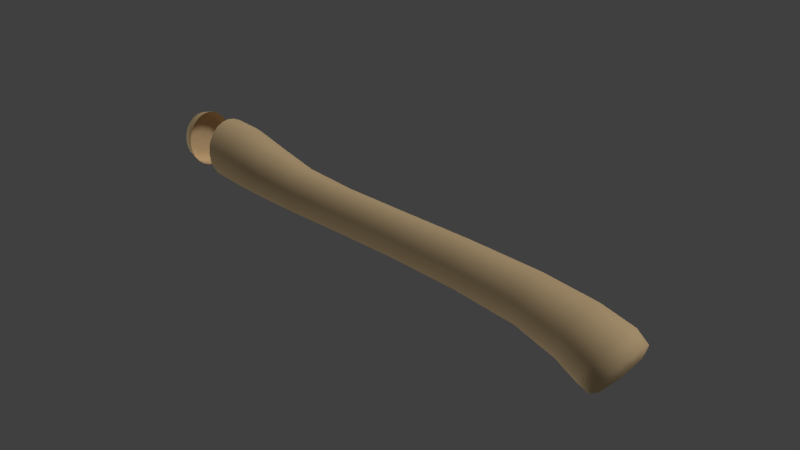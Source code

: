 # Source: axe3.0.blend  (saved by Blender 2.74.0; exported with 4.5.12 LTS)
import bpy
from mathutils import Matrix  # noqa: F401  (used for matrix-valued properties, if any)

bpy.ops.wm.read_factory_settings(use_empty=True)
scene = bpy.context.scene
scene.name = 'Scene'

# ---- collections
col_collection_1 = bpy.data.collections.new('Collection 1'); scene.collection.children.link(col_collection_1)
col_collection_2 = bpy.data.collections.new('Collection 2'); scene.collection.children.link(col_collection_2)
col_collection_2.hide_render = True
col_collection_2.hide_viewport = True

# ---- materials (node trees are filled in below, after node groups)
mat_ironoxide = bpy.data.materials.new('ironoxide')
mat_ironoxide.alpha_threshold = 0.0
mat_ironoxide.use_transparent_shadow = False
mat_ironoxide.diffuse_color = (0.8045, 0.8041, 0.9169, 1.0)
mat_ironoxide.specular_color = (0.9699, 0.9699, 1.0)
mat_ironoxide.roughness = 0.5
mat_ironoxide.specular_intensity = 0.1091
mat_ironoxide.line_color = (0.0, 0.0, 0.0, 1.0)
mat_bareoak = bpy.data.materials.new('bareoak')
mat_bareoak.alpha_threshold = 0.0
mat_bareoak.use_transparent_shadow = False
mat_bareoak.diffuse_color = (0.9353, 0.6797, 0.3789, 1.0)
mat_bareoak.roughness = 0.5
mat_bareoak.specular_intensity = 0.01
mat_bareoak.line_color = (0.0, 0.0, 0.0, 1.0)

# ---- material node trees

# ---- world
world_world = bpy.data.worlds.new('World'); scene.world = world_world
world_world.color = (0.05088, 0.05088, 0.05088)
world_world.use_sun_shadow = False
world_world.sun_shadow_jitter_overblur = 0.0
world_world.cycles.sampling_method = 'MANUAL'
world_world.cycles.sample_map_resolution = 256

# ---- cameras
cam_camera = bpy.data.cameras.new('Camera')
cam_camera.clip_end = 100.0
cam_camera.lens = 35.0
cam_camera.sensor_width = 32.0
cam_camera.sensor_height = 18.0
cam_camera.ortho_scale = 7.314
cam_camera.dof.focus_distance = 0.0
cam_camera.dof.aperture_fstop = 128.0

# ---- lights
light_lamp_001 = bpy.data.lights.new('Lamp.001', 'SUN')
light_lamp_001.transmission_factor = 0.0
light_lamp_001.cutoff_distance = 30.0
light_lamp_001.angle = 0.1993
light_lamp_001.energy = 0.6
light_lamp_001.shadow_buffer_clip_start = 1.001
light_lamp_001.shadow_soft_size = 0.1
light_lamp_001.shadow_cascade_max_distance = 1000.0
light_lamp_001.cycles.use_multiple_importance_sampling = False
light_lamp = bpy.data.lights.new('Lamp', 'SUN')
light_lamp.transmission_factor = 0.0
light_lamp.cutoff_distance = 30.0
light_lamp.angle = 0.1993
light_lamp.energy = 1.0
light_lamp.shadow_buffer_clip_start = 1.001
light_lamp.shadow_soft_size = 0.1
light_lamp.shadow_cascade_max_distance = 1000.0
light_lamp.cycles.use_multiple_importance_sampling = False

# ---- meshes
me_cube_001 = bpy.data.meshes.new('Cube.001')
me_cube_001.from_pydata([(-2.109, 0.325, 0.3833), (-2.109, 0.2379, 0.2023), (-2.109, 0.08709, 0.09783), (-2.109, -0.08709, 0.09783), (-2.109, -0.2379, 0.2023), (-2.109, -0.325, 0.3833), (-2.109, -0.325, 0.5923), (-2.109, -0.2379, 0.7733), (-2.109, -0.08709, 0.8778), (-2.109, 0.08709, 0.8778), (3.272, 0.2477, 0.58), (-2.109, 0.325, 0.5923), (-2.109, 0.2379, 0.7733), (-3.169, -0.2675, 0.8991), (3.751, 0.3418, 0.1998), (3.145, -0.3384, 0.2253), (3.306, -0.09067, 0.6751), (3.052, -0.09067, -0.03438), (3.145, 0.3384, 0.2253), (3.213, 0.3384, 0.4154), (3.213, -0.3384, 0.4154), (3.086, 0.2477, 0.06067), (3.306, 0.09067, 0.6751), (3.086, -0.2477, 0.06067), (3.272, -0.2477, 0.58), (3.052, 0.09067, -0.03438), (3.738, 5.352e-07, 0.03267), (3.751, -0.3418, 0.1998), (3.529, 0.2502, -0.1445), (3.855, 0.2502, 0.3596), (3.632, -0.3418, 0.01531), (3.632, 0.3418, 0.01531), (3.914, 0.09158, 0.4518), (3.529, -0.2502, -0.1445), (3.914, -0.09158, 0.4518), (3.469, -0.09158, -0.2367), (3.855, -0.2502, 0.3596), (3.469, 0.09158, -0.2367), (1.52, 0.07173, 0.1533), (1.52, -0.196, 0.6769), (1.52, -0.196, 0.2343), (1.52, 0.07173, 0.7579), (1.52, 0.196, 0.2343), (1.52, -0.2677, 0.5366), (1.52, 0.2677, 0.5366), (1.52, 0.2677, 0.3746), (1.52, -0.07173, 0.1533), (1.52, -0.07173, 0.7579), (1.52, -0.2677, 0.3746), (1.52, 0.196, 0.6769), (-0.5807, 0.1862, 0.6449), (-0.5807, -0.2543, 0.3448), (-0.5807, -0.06815, 0.7253), (-0.5807, -0.06815, 0.1251), (-0.5807, 0.2543, 0.3448), (-0.5807, 0.2543, 0.5057), (-0.5807, -0.2543, 0.5057), (-0.5807, 0.1862, 0.2056), (-0.5807, 0.06815, 0.7253), (-0.5807, -0.1862, 0.2056), (-0.5807, -0.1862, 0.6449), (-0.5807, 0.06815, 0.1251), (-3.913, -0.224, 0.8469), (-3.169, 0.09791, 0.1397), (-3.169, 0.2675, 0.8991), (-3.169, -0.3654, 0.4607), (-3.169, -0.09791, 1.017), (-3.169, -0.09791, 0.1397), (-3.169, 0.3654, 0.4607), (-3.169, 0.3654, 0.6956), (-3.169, -0.3654, 0.6956), (-3.169, 0.2675, 0.2572), (-3.169, 0.09791, 1.017), (-3.169, -0.2675, 0.2572), (-3.953, -3.75e-07, 0.5781), (-3.913, 0.08201, 0.2109), (-3.913, 0.306, 0.6765), (-3.913, -0.306, 0.6765), (-3.913, 0.224, 0.3093), (-3.913, 0.224, 0.8469), (-3.913, -0.306, 0.4797), (-3.913, 0.306, 0.4797), (-3.913, 0.08201, 0.9453), (-3.913, -0.224, 0.3093), (-3.913, -0.08201, 0.9453), (-3.913, -0.08201, 0.2109), (-2.717, 0.367, 0.4376), (-1.417, 0.2755, 0.3388), (-2.109, 0.3367, 0.4878), (-2.109, 0.2916, 0.2858), (-2.717, 0.2687, 0.2332), (-1.417, 0.2017, 0.186), (-2.109, 0.1683, 0.1379), (-2.717, 0.09834, 0.1152), (-1.417, 0.07381, 0.09776), (-2.109, -1.136e-07, 0.08383), (-2.717, -0.09834, 0.1152), (-1.417, -0.07381, 0.09776), (-2.109, -0.1683, 0.1379), (-2.717, -0.2687, 0.2332), (-1.417, -0.2017, 0.186), (-2.109, -0.2916, 0.2858), (-2.717, -0.367, 0.4376), (-1.417, -0.2755, 0.3388), (-2.109, -0.3367, 0.4878), (-2.717, -0.367, 0.6735), (-1.417, -0.2755, 0.5152), (-2.109, -0.2916, 0.6898), (-2.717, -0.2687, 0.8779), (-1.417, -0.2017, 0.668), (-2.109, -0.1683, 0.8377), (-2.717, -0.09834, 0.9959), (-1.417, -0.07381, 0.7562), (-2.109, -2.589e-07, 0.8918), (-2.717, 0.09834, 0.9959), (-1.417, 0.07381, 0.7562), (-2.109, 0.1683, 0.8377), (-2.717, 0.2687, 0.8779), (-1.417, 0.2017, 0.668), (-2.109, 0.2916, 0.6898), (-2.717, 0.367, 0.6735), (-1.417, 0.2755, 0.5152), (3.483, 0.3644, 0.0989), (3.384, 0.2668, -0.07309), (3.326, 0.09765, -0.1724), (3.326, -0.09765, -0.1724), (3.384, -0.2668, -0.07309), (3.483, -0.3644, 0.0989), (3.598, -0.3644, 0.2975), (3.697, -0.2668, 0.4695), (3.755, -0.09765, 0.5688), (3.755, 0.09765, 0.5688), (3.697, 0.2668, 0.4695), (3.598, 0.3644, 0.2975), (-0.5807, 0.2282, 0.5807), (3.293, 0.1753, 0.6386), (-0.5807, -0.2635, 0.4252), (3.113, -0.3036, 0.1366), (-0.5807, -5.96e-08, 0.7361), (3.293, -0.1753, 0.6386), (-0.5807, -0.1317, 0.156), (3.048, 4.414e-07, -0.04712), (-0.5807, 0.2282, 0.2698), (3.179, 0.3505, 0.3203), (-0.5807, -0.2282, 0.5807), (-0.5807, 0.1317, 0.156), (3.685, 0.2328, -0.01145), (3.615, 0.1704, -0.1203), (3.574, 0.06238, -0.1831), (3.574, -0.06238, -0.1831), (3.615, -0.1704, -0.1203), (3.685, -0.2328, -0.01145), (3.767, -0.2328, 0.1142), (3.837, -0.1704, 0.2231), (3.878, -0.06238, 0.2859), (3.878, 0.06238, 0.2859), (3.837, 0.1704, 0.2231), (3.767, 0.2328, 0.1142), (3.692, 0.354, 0.1076), (3.807, 0.3066, 0.2859), (3.807, -0.3066, 0.2859), (3.692, -0.354, 0.1076), (3.492, 0.177, -0.2013), (3.576, 0.3066, -0.07076), (3.892, 0.177, 0.4164), (3.576, -0.3066, -0.07076), (3.922, 4.508e-07, 0.4642), (3.492, -0.177, -0.2013), (3.892, -0.177, 0.4164), (3.461, 5.793e-07, -0.2491), (3.244, 0.3036, 0.5041), (1.52, 0.1387, 0.7268), (3.179, -0.3505, 0.3203), (1.52, -0.2402, 0.2991), (3.31, 3.166e-07, 0.6878), (1.52, -0.1387, 0.7268), (3.065, -0.1753, 0.002113), (1.52, 2.198e-07, 0.1425), (3.113, 0.3036, 0.1366), (1.52, 0.2773, 0.4556), (3.244, -0.3036, 0.5041), (3.065, 0.1753, 0.002113), (2.499, 0.07918, 0.09997), (2.554, -0.2163, 0.6597), (2.507, -0.2163, 0.1866), (2.562, 0.07918, 0.7463), (2.507, 0.2163, 0.1866), (2.539, -0.2955, 0.5097), (2.539, 0.2955, 0.5097), (2.522, 0.2955, 0.3365), (2.499, -0.07918, 0.09997), (2.562, -0.07918, 0.7463), (2.522, -0.2955, 0.3365), (2.554, 0.2163, 0.6597), (1.52, 0.2402, 0.6122), (1.52, -0.2773, 0.4556), (1.52, 1.118e-07, 0.7687), (1.52, -0.1387, 0.1844), (1.52, 0.2402, 0.2991), (1.52, -0.2402, 0.6122), (1.52, 0.1387, 0.1844), (-0.5807, 0.1317, 0.6945), (-0.5807, -0.2282, 0.2698), (-0.5807, -0.1317, 0.6945), (-0.5807, 5.029e-08, 0.1144), (-0.5807, 0.2635, 0.4252), (0.399, 0.1861, 0.6619), (0.399, -0.2542, 0.3679), (0.399, -0.06812, 0.7407), (0.399, -0.06812, 0.1527), (0.399, 0.2542, 0.3679), (0.399, 0.2542, 0.5255), (0.399, -0.2542, 0.5255), (0.399, 0.1861, 0.2315), (0.399, 0.06812, 0.7407), (0.399, -0.1861, 0.2315), (0.399, -0.1861, 0.6619), (0.399, 0.06812, 0.1527), (-3.739, 0.3389, 0.4692), (-3.739, 0.2481, 0.2805), (-3.739, 0.09079, 0.1716), (-3.739, -0.0908, 0.1716), (-3.739, -0.2481, 0.2805), (-3.739, -0.3389, 0.4692), (-3.739, -0.3389, 0.6871), (-3.739, -0.2481, 0.8757), (-3.739, -0.0908, 0.9847), (-3.739, 0.09079, 0.9847), (-3.739, 0.2481, 0.8757), (-3.739, 0.3389, 0.6871), (-3.169, -0.3278, 0.8052), (-3.169, -0.1893, 0.9714), (-3.169, 0.1893, 0.1848), (-3.169, -2.626e-07, 0.124), (-3.169, 0.1893, 0.9714), (-3.169, 0.3278, 0.8052), (-3.169, -0.3278, 0.3511), (-3.169, -0.3785, 0.5781), (-3.169, -4.265e-07, 1.032), (-3.169, -0.1893, 0.1848), (-3.169, 0.3785, 0.5781), (-3.169, 0.3278, 0.3511), (-3.943, 0.2116, 0.5101), (-3.943, 0.1549, 0.3923), (-3.943, 0.05669, 0.3243), (-3.943, -0.05669, 0.3243), (-3.943, -0.1549, 0.3923), (-3.943, -0.2116, 0.5101), (-3.943, -0.2116, 0.6461), (-3.943, -0.1549, 0.764), (-3.943, -0.05669, 0.832), (-3.943, 0.05669, 0.832), (-3.943, 0.1549, 0.764), (-3.943, 0.2116, 0.6461), (-3.913, -0.2746, 0.7683), (-3.913, -0.1585, 0.9075), (-3.913, 0.1585, 0.2487), (-3.913, -3.334e-07, 0.1977), (-3.913, 0.2746, 0.7683), (-3.913, 0.317, 0.5781), (-3.913, -0.317, 0.5781), (-3.913, 0.2746, 0.3879), (-3.913, 0.1585, 0.9075), (-3.913, -0.2746, 0.3879), (-3.913, -4.675e-07, 0.9585), (-3.913, -0.1585, 0.2487), (-2.717, 0.3802, 0.5555), (-1.417, 0.2854, 0.427), (-2.717, 0.3293, 0.3275), (-1.417, 0.2471, 0.2565), (-2.717, 0.1901, 0.1605), (-1.417, 0.1427, 0.1316), (-2.717, -1.943e-07, 0.09939), (-1.417, -3.004e-08, 0.08594), (-2.717, -0.1901, 0.1605), (-1.417, -0.1427, 0.1316), (-2.717, -0.3293, 0.3275), (-1.417, -0.2471, 0.2565), (-2.717, -0.3802, 0.5555), (-1.417, -0.2854, 0.427), (-2.717, -0.3293, 0.7836), (-1.417, -0.2471, 0.5975), (-2.717, -0.1901, 0.9506), (-1.417, -0.1427, 0.7224), (-2.717, -3.569e-07, 1.012), (-1.417, -1.513e-07, 0.7681), (-2.717, 0.1901, 0.9506), (-1.417, 0.1427, 0.7224), (-2.717, 0.3293, 0.7836), (-1.417, 0.2471, 0.5975), (3.541, 0.3775, 0.1982), (3.43, 0.327, 0.006252), (3.348, 0.1888, -0.1343), (3.319, 5.437e-07, -0.1857), (3.348, -0.1888, -0.1343), (3.43, -0.327, 0.006252), (3.541, -0.3775, 0.1982), (3.651, -0.327, 0.3901), (3.733, -0.1888, 0.5306), (3.762, 4.103e-07, 0.5821), (3.733, 0.1888, 0.5306), (3.651, 0.327, 0.3901), (3.717, 0.2883, 0.06595), (3.623, 0.2497, -0.07927), (3.554, 0.1442, -0.1856), (3.529, 5.739e-07, -0.2245), (3.554, -0.1442, -0.1856), (3.623, -0.2497, -0.07927), (3.717, -0.2883, 0.06595), (3.811, -0.2497, 0.2112), (3.88, -0.1442, 0.3175), (3.905, 4.697e-07, 0.3564), (3.88, 0.1442, 0.3175), (3.811, 0.2497, 0.2112), (2.547, 0.2651, 0.5905), (2.559, 0.1531, 0.713), (2.531, -0.3061, 0.4231), (2.514, -0.2651, 0.2557), (2.563, 2.06e-07, 0.7579), (2.559, -0.1531, 0.713), (2.502, -0.1531, 0.1332), (2.498, 3.195e-07, 0.08837), (2.514, 0.2651, 0.2557), (2.531, 0.3061, 0.4231), (2.547, -0.2651, 0.5905), (2.502, 0.1531, 0.1332), (0.399, 0.2281, 0.599), (0.399, -0.2634, 0.4467), (0.399, 2.517e-08, 0.7512), (0.399, -0.1317, 0.183), (0.399, 0.2281, 0.2945), (0.399, -0.2281, 0.599), (0.399, 0.1317, 0.183), (0.399, 0.1317, 0.7104), (0.399, -0.2281, 0.2945), (0.399, -0.1317, 0.7104), (0.399, 1.306e-07, 0.1422), (0.399, 0.2634, 0.4467), (-3.739, 0.351, 0.5781), (-3.739, 0.304, 0.3675), (-3.739, 0.1755, 0.2134), (-3.739, -3.147e-07, 0.157), (-3.739, -0.1755, 0.2134), (-3.739, -0.304, 0.3675), (-3.739, -0.351, 0.5781), (-3.739, -0.304, 0.7887), (-3.739, -0.1755, 0.9429), (-3.739, -4.635e-07, 0.9993), (-3.739, 0.1755, 0.9429), (-3.739, 0.304, 0.7887), (-3.935, 0.261, 0.5781), (-3.935, 0.226, 0.4216), (-3.935, 0.1305, 0.307), (-3.935, -3.411e-07, 0.265), (-3.935, -0.1305, 0.307), (-3.935, -0.226, 0.4216), (-3.935, -0.261, 0.5781), (-3.935, -0.226, 0.7347), (-3.935, -0.1305, 0.8493), (-3.935, -4.511e-07, 0.8912), (-3.935, 0.1305, 0.8493), (-3.935, 0.226, 0.7347)], [], [(0, 86, 266, 88), (0, 88, 267, 87), (0, 87, 269, 89), (0, 89, 268, 86), (1, 90, 268, 89), (1, 89, 269, 91), (1, 91, 271, 92), (1, 92, 270, 90), (2, 93, 270, 92), (2, 92, 271, 94), (2, 94, 273, 95), (2, 95, 272, 93), (3, 96, 272, 95), (3, 95, 273, 97), (3, 97, 275, 98), (3, 98, 274, 96), (4, 99, 274, 98), (4, 98, 275, 100), (4, 100, 277, 101), (4, 101, 276, 99), (5, 102, 276, 101), (5, 101, 277, 103), (5, 103, 279, 104), (5, 104, 278, 102), (6, 105, 278, 104), (6, 104, 279, 106), (6, 106, 281, 107), (6, 107, 280, 105), (7, 108, 280, 107), (7, 107, 281, 109), (7, 109, 283, 110), (7, 110, 282, 108), (8, 111, 282, 110), (8, 110, 283, 112), (8, 112, 285, 113), (8, 113, 284, 111), (9, 114, 284, 113), (9, 113, 285, 115), (9, 115, 287, 116), (9, 116, 286, 114), (10, 170, 314, 193), (10, 193, 315, 135), (10, 135, 300, 132), (10, 132, 301, 170), (11, 120, 288, 119), (11, 119, 289, 121), (11, 121, 267, 88), (11, 88, 266, 120), (12, 117, 286, 116), (12, 116, 287, 118), (12, 118, 289, 119), (12, 119, 288, 117), (13, 230, 280, 108), (13, 108, 282, 231), (14, 158, 290, 133), (14, 133, 301, 159), (14, 159, 313, 157), (14, 157, 302, 158), (15, 172, 316, 192), (15, 192, 317, 137), (15, 137, 295, 127), (15, 127, 296, 172), (16, 174, 318, 191), (16, 191, 319, 139), (16, 139, 298, 130), (16, 130, 299, 174), (17, 176, 320, 190), (17, 190, 321, 141), (17, 141, 293, 125), (17, 125, 294, 176), (18, 178, 322, 189), (18, 189, 323, 143), (18, 143, 290, 122), (18, 122, 291, 178), (19, 143, 323, 188), (19, 188, 314, 170), (19, 170, 301, 133), (19, 133, 290, 143), (20, 180, 324, 187), (20, 187, 316, 172), (20, 172, 296, 128), (20, 128, 297, 180), (21, 181, 325, 186), (21, 186, 322, 178), (21, 178, 291, 123), (21, 123, 292, 181), (22, 135, 315, 185), (22, 185, 318, 174), (22, 174, 299, 131), (22, 131, 300, 135), (23, 137, 317, 184), (23, 184, 320, 176), (23, 176, 294, 126), (23, 126, 295, 137), (24, 139, 319, 183), (24, 183, 324, 180), (24, 180, 297, 129), (24, 129, 298, 139), (25, 141, 321, 182), (25, 182, 325, 181), (25, 181, 292, 124), (25, 124, 293, 141), (26, 147, 303, 146), (26, 146, 302, 157), (26, 157, 313, 156), (26, 156, 312, 155), (26, 155, 311, 154), (26, 154, 310, 153), (26, 153, 309, 152), (26, 152, 308, 151), (26, 151, 307, 150), (26, 150, 306, 149), (26, 149, 305, 148), (26, 148, 304, 147), (27, 160, 297, 128), (27, 128, 296, 161), (27, 161, 308, 152), (27, 152, 309, 160), (28, 162, 292, 123), (28, 123, 291, 163), (28, 163, 303, 147), (28, 147, 304, 162), (29, 159, 301, 132), (29, 132, 300, 164), (29, 164, 312, 156), (29, 156, 313, 159), (30, 161, 296, 127), (30, 127, 295, 165), (30, 165, 307, 151), (30, 151, 308, 161), (31, 163, 291, 122), (31, 122, 290, 158), (31, 158, 302, 146), (31, 146, 303, 163), (32, 164, 300, 131), (32, 131, 299, 166), (32, 166, 311, 155), (32, 155, 312, 164), (33, 165, 295, 126), (33, 126, 294, 167), (33, 167, 306, 150), (33, 150, 307, 165), (34, 166, 299, 130), (34, 130, 298, 168), (34, 168, 310, 154), (34, 154, 311, 166), (35, 167, 294, 125), (35, 125, 293, 169), (35, 169, 305, 149), (35, 149, 306, 167), (36, 168, 298, 129), (36, 129, 297, 160), (36, 160, 309, 153), (36, 153, 310, 168), (37, 169, 293, 124), (37, 124, 292, 162), (37, 162, 304, 148), (37, 148, 305, 169), (38, 177, 336, 217), (38, 217, 332, 200), (38, 200, 325, 182), (38, 182, 321, 177), (39, 175, 335, 216), (39, 216, 331, 199), (39, 199, 324, 183), (39, 183, 319, 175), (40, 173, 334, 215), (40, 215, 329, 197), (40, 197, 320, 184), (40, 184, 317, 173), (41, 171, 333, 214), (41, 214, 328, 196), (41, 196, 318, 185), (41, 185, 315, 171), (42, 200, 332, 213), (42, 213, 330, 198), (42, 198, 322, 186), (42, 186, 325, 200), (43, 199, 331, 212), (43, 212, 327, 195), (43, 195, 316, 187), (43, 187, 324, 199), (44, 179, 337, 211), (44, 211, 326, 194), (44, 194, 314, 188), (44, 188, 323, 179), (45, 198, 330, 210), (45, 210, 337, 179), (45, 179, 323, 189), (45, 189, 322, 198), (46, 197, 329, 209), (46, 209, 336, 177), (46, 177, 321, 190), (46, 190, 320, 197), (47, 196, 328, 208), (47, 208, 335, 175), (47, 175, 319, 191), (47, 191, 318, 196), (48, 195, 327, 207), (48, 207, 334, 173), (48, 173, 317, 192), (48, 192, 316, 195), (49, 194, 326, 206), (49, 206, 333, 171), (49, 171, 315, 193), (49, 193, 314, 194), (50, 134, 289, 118), (50, 118, 287, 201), (50, 201, 333, 206), (50, 206, 326, 134), (51, 136, 279, 103), (51, 103, 277, 202), (51, 202, 334, 207), (51, 207, 327, 136), (52, 138, 285, 112), (52, 112, 283, 203), (52, 203, 335, 208), (52, 208, 328, 138), (53, 140, 275, 97), (53, 97, 273, 204), (53, 204, 336, 209), (53, 209, 329, 140), (54, 142, 269, 87), (54, 87, 267, 205), (54, 205, 337, 210), (54, 210, 330, 142), (55, 205, 267, 121), (55, 121, 289, 134), (55, 134, 326, 211), (55, 211, 337, 205), (56, 144, 281, 106), (56, 106, 279, 136), (56, 136, 327, 212), (56, 212, 331, 144), (57, 145, 271, 91), (57, 91, 269, 142), (57, 142, 330, 213), (57, 213, 332, 145), (58, 201, 287, 115), (58, 115, 285, 138), (58, 138, 328, 214), (58, 214, 333, 201), (59, 202, 277, 100), (59, 100, 275, 140), (59, 140, 329, 215), (59, 215, 334, 202), (60, 203, 283, 109), (60, 109, 281, 144), (60, 144, 331, 216), (60, 216, 335, 203), (61, 204, 273, 94), (61, 94, 271, 145), (61, 145, 332, 217), (61, 217, 336, 204), (62, 254, 345, 225), (62, 225, 346, 255), (62, 255, 358, 249), (62, 249, 357, 254), (63, 232, 270, 93), (63, 93, 272, 233), (64, 234, 286, 117), (64, 117, 288, 235), (65, 236, 276, 102), (65, 102, 278, 237), (66, 231, 282, 111), (66, 111, 284, 238), (67, 233, 272, 96), (67, 96, 274, 239), (68, 240, 266, 86), (68, 86, 268, 241), (69, 235, 288, 120), (69, 120, 266, 240), (70, 237, 278, 105), (70, 105, 280, 230), (71, 241, 268, 90), (71, 90, 270, 232), (72, 238, 284, 114), (72, 114, 286, 234), (73, 239, 274, 99), (73, 99, 276, 236), (74, 253, 350, 242), (74, 242, 351, 243), (74, 243, 352, 244), (74, 244, 353, 245), (74, 245, 354, 246), (74, 246, 355, 247), (74, 247, 356, 248), (74, 248, 357, 249), (74, 249, 358, 250), (74, 250, 359, 251), (74, 251, 360, 252), (74, 252, 361, 253), (75, 256, 340, 220), (75, 220, 341, 257), (75, 257, 353, 244), (75, 244, 352, 256), (76, 258, 349, 229), (76, 229, 338, 259), (76, 259, 350, 253), (76, 253, 361, 258), (77, 260, 344, 224), (77, 224, 345, 254), (77, 254, 357, 248), (77, 248, 356, 260), (78, 261, 339, 219), (78, 219, 340, 256), (78, 256, 352, 243), (78, 243, 351, 261), (79, 262, 348, 228), (79, 228, 349, 258), (79, 258, 361, 252), (79, 252, 360, 262), (80, 263, 343, 223), (80, 223, 344, 260), (80, 260, 356, 247), (80, 247, 355, 263), (81, 259, 338, 218), (81, 218, 339, 261), (81, 261, 351, 242), (81, 242, 350, 259), (82, 264, 347, 227), (82, 227, 348, 262), (82, 262, 360, 251), (82, 251, 359, 264), (83, 265, 342, 222), (83, 222, 343, 263), (83, 263, 355, 246), (83, 246, 354, 265), (84, 255, 346, 226), (84, 226, 347, 264), (84, 264, 359, 250), (84, 250, 358, 255), (85, 257, 341, 221), (85, 221, 342, 265), (85, 265, 354, 245), (85, 245, 353, 257)])
me_cube_001.polygons.foreach_set('use_smooth', [True] * 336)
me_cube_001.polygons.foreach_set('material_index', [1, 1, 1, 1, 1, 1, 1, 1, 1, 1, 1, 1, 1, 1, 1, 1, 1, 1, 1, 1, 1, 1, 1, 1, 1, 1, 1, 1, 1, 1, 1, 1, 1, 1, 1, 1, 1, 1, 1, 1, 1, 1, 1, 1, 1, 1, 1, 1, 1, 1, 1, 1, 1, 1, 1, 1, 1, 1, 1, 1, 1, 1, 1, 1, 1, 1, 1, 1, 1, 1, 1, 1, 1, 1, 1, 1, 1, 1, 1, 1, 1, 1, 1, 1, 1, 1, 1, 1, 1, 1, 1, 1, 1, 1, 1, 1, 1, 1, 1, 1, 1, 1, 1, 1, 1, 1, 1, 1, 1, 1, 1, 1, 1, 1, 1, 1, 1, 1, 1, 1, 1, 1, 1, 1, 1, 1, 1, 1, 1, 1, 1, 1, 1, 1, 1, 1, 1, 1, 1, 1, 1, 1, 1, 1, 1, 1, 1, 1, 1, 1, 1, 1, 1, 1, 1, 1, 1, 1, 1, 1, 1, 1, 1, 1, 1, 1, 1, 1, 1, 1, 1, 1, 1, 1, 1, 1, 1, 1, 1, 1, 1, 1, 1, 1, 1, 1, 1, 1, 1, 1, 1, 1, 1, 1, 1, 1, 1, 1, 1, 1, 1, 1, 1, 1, 1, 1, 1, 1, 1, 1, 1, 1, 1, 1, 1, 1, 1, 1, 1, 1, 1, 1, 1, 1, 1, 1, 1, 1, 1, 1, 1, 1, 1, 1, 1, 1, 1, 1, 1, 1, 1, 1, 1, 1, 1, 1, 1, 1, 1, 1, 1, 1, 1, 1, 1, 1, 1, 1, 1, 1, 1, 1, 1, 1, 1, 1, 1, 1, 1, 1, 1, 1, 1, 1, 1, 1, 1, 1, 1, 1, 1, 1, 1, 1, 1, 1, 1, 1, 1, 1, 1, 1, 1, 1, 1, 1, 1, 1, 1, 1, 1, 1, 1, 1, 1, 1, 1, 1, 1, 1, 1, 1, 1, 1, 1, 1, 1, 1, 1, 1, 1, 1, 1, 1, 1, 1, 1, 1, 1, 1, 1, 1, 1, 1, 1, 1])
_uv = me_cube_001.uv_layers.new(name='UVMap')
_uv.uv.foreach_set('vector', [0.1536, 0.05083, 0.07145, 0.03772, 0.07218, 0.02155, 0.1547, 0.03649, 0.1536, 0.05083, 0.1547, 0.03649, 0.2488, 0.05362, 0.2478, 0.06583, 0.1536, 0.05083, 0.2478, 0.06583, 0.247, 0.07782, 0.1527, 0.06485, 0.1536, 0.05083, 0.1527, 0.06485, 0.07082, 0.05348, 0.07145, 0.03772, 0.152, 0.07832, 0.07025, 0.0686, 0.07082, 0.05348, 0.1527, 0.06485, 0.152, 0.07832, 0.1527, 0.06485, 0.247, 0.07782, 0.2462, 0.08938, 0.152, 0.07832, 0.2462, 0.08938, 0.2456, 0.1005, 0.1513, 0.09115, 0.152, 0.07832, 0.1513, 0.09115, 0.06968, 0.083, 0.07025, 0.0686, 0.1506, 0.1034, 0.06908, 0.09674, 0.06968, 0.083, 0.1513, 0.09115, 0.1506, 0.1034, 0.1513, 0.09115, 0.2456, 0.1005, 0.245, 0.1111, 0.1506, 0.1034, 0.245, 0.1111, 0.2444, 0.1214, 0.1498, 0.1153, 0.1506, 0.1034, 0.1498, 0.1153, 0.06838, 0.1101, 0.06908, 0.09674, 0.149, 0.1272, 0.06753, 0.1234, 0.06838, 0.1101, 0.1498, 0.1153, 0.149, 0.1272, 0.1498, 0.1153, 0.2444, 0.1214, 0.2439, 0.1318, 0.149, 0.1272, 0.2439, 0.1318, 0.2434, 0.1425, 0.1481, 0.1394, 0.149, 0.1272, 0.1481, 0.1394, 0.06655, 0.137, 0.06753, 0.1234, 0.1472, 0.1522, 0.06547, 0.1513, 0.06655, 0.137, 0.1481, 0.1394, 0.1472, 0.1522, 0.1481, 0.1394, 0.2434, 0.1425, 0.243, 0.1538, 0.1472, 0.1522, 0.243, 0.1538, 0.2425, 0.1656, 0.1461, 0.1657, 0.1472, 0.1522, 0.1461, 0.1657, 0.06433, 0.1661, 0.06547, 0.1513, 0.1451, 0.1796, 0.06321, 0.1815, 0.06433, 0.1661, 0.1461, 0.1657, 0.1451, 0.1796, 0.1461, 0.1657, 0.2425, 0.1656, 0.2421, 0.178, 0.1451, 0.1796, 0.2421, 0.178, 0.2418, 0.1907, 0.1442, 0.1939, 0.1451, 0.1796, 0.1442, 0.1939, 0.06218, 0.1971, 0.06321, 0.1815, 0.1433, 0.2082, 0.06134, 0.2126, 0.06218, 0.1971, 0.1442, 0.1939, 0.1433, 0.2082, 0.1442, 0.1939, 0.2418, 0.1907, 0.2415, 0.2035, 0.1433, 0.2082, 0.2415, 0.2035, 0.2414, 0.2161, 0.1427, 0.2222, 0.1433, 0.2082, 0.1427, 0.2222, 0.06075, 0.2278, 0.06134, 0.2126, 0.1423, 0.2357, 0.06048, 0.2423, 0.06075, 0.2278, 0.1427, 0.2222, 0.1423, 0.2357, 0.1427, 0.2222, 0.2414, 0.2161, 0.2415, 0.2283, 0.1423, 0.2357, 0.2415, 0.2283, 0.2417, 0.24, 0.1424, 0.2487, 0.1423, 0.2357, 0.1424, 0.2487, 0.06058, 0.2561, 0.06048, 0.2423, 0.1429, 0.2611, 0.06111, 0.2693, 0.06058, 0.2561, 0.1424, 0.2487, 0.1429, 0.2611, 0.1424, 0.2487, 0.2417, 0.24, 0.2423, 0.2511, 0.1429, 0.2611, 0.2423, 0.2511, 0.2431, 0.262, 0.1439, 0.2731, 0.1429, 0.2611, 0.1439, 0.2731, 0.0621, 0.2821, 0.06111, 0.2693, 0.1455, 0.285, 0.06369, 0.2949, 0.0621, 0.2821, 0.1439, 0.2731, 0.1455, 0.285, 0.1439, 0.2731, 0.2431, 0.262, 0.2442, 0.2728, 0.1455, 0.285, 0.2442, 0.2728, 0.2456, 0.2837, 0.1478, 0.2972, 0.1455, 0.285, 0.1478, 0.2972, 0.06582, 0.308, 0.06369, 0.2949, 0.8897, 0.2817, 0.8913, 0.2947, 0.7967, 0.2988, 0.7967, 0.2874, 0.8897, 0.2817, 0.7967, 0.2874, 0.7966, 0.2764, 0.8878, 0.2701, 0.8897, 0.2817, 0.8878, 0.2701, 0.9325, 0.2513, 0.9385, 0.2612, 0.8897, 0.2817, 0.9385, 0.2612, 0.9461, 0.2738, 0.8913, 0.2947, 0.1579, 0.3366, 0.07543, 0.3518, 0.07173, 0.3365, 0.1541, 0.3231, 0.1579, 0.3366, 0.1541, 0.3231, 0.2495, 0.3067, 0.2518, 0.3185, 0.1559, 0.0221, 0.2499, 0.04144, 0.2488, 0.05362, 0.1547, 0.03649, 0.1559, 0.0221, 0.1547, 0.03649, 0.07218, 0.02155, 0.07307, 0.005261, 0.1506, 0.3099, 0.06851, 0.3219, 0.06582, 0.308, 0.1478, 0.2972, 0.1506, 0.3099, 0.1478, 0.2972, 0.2456, 0.2837, 0.2474, 0.295, 0.1506, 0.3099, 0.2474, 0.295, 0.2495, 0.3067, 0.1541, 0.3231, 0.1506, 0.3099, 0.1541, 0.3231, 0.07173, 0.3365, 0.06851, 0.3219, 6.006e-05, 0.2452, 6.009e-05, 0.2297, 0.06075, 0.2278, 0.06048, 0.2423, 6.006e-05, 0.2452, 0.06048, 0.2423, 0.06058, 0.2561, 0.0004172, 0.2599, 0.9948, 0.08643, 0.976, 0.09611, 0.9567, 0.07244, 0.9715, 0.05682, 0.9863, 0.2655, 0.9549, 0.2909, 0.9461, 0.2738, 0.9666, 0.2543, 0.9863, 0.2655, 0.9666, 0.2543, 0.977, 0.242, 0.9999, 0.2314, 0.9948, 0.08643, 0.9951, 0.1172, 0.9777, 0.1105, 0.976, 0.09611, 0.8728, 0.1829, 0.8737, 0.1931, 0.7964, 0.1916, 0.7967, 0.1801, 0.8728, 0.1829, 0.7967, 0.1801, 0.7972, 0.1685, 0.8725, 0.1724, 0.8728, 0.1829, 0.8725, 0.1724, 0.905, 0.1737, 0.906, 0.1827, 0.8728, 0.1829, 0.906, 0.1827, 0.9075, 0.1915, 0.8737, 0.1931, 0.8819, 0.2405, 0.8838, 0.2498, 0.7962, 0.2556, 0.7961, 0.2455, 0.8819, 0.2405, 0.7961, 0.2455, 0.796, 0.2352, 0.8799, 0.2314, 0.8819, 0.2405, 0.8799, 0.2314, 0.9172, 0.2222, 0.9203, 0.229, 0.8819, 0.2405, 0.9203, 0.229, 0.9237, 0.2358, 0.8838, 0.2498, 0.8746, 0.1401, 0.8733, 0.151, 0.7983, 0.1454, 0.7988, 0.134, 0.8746, 0.1401, 0.7988, 0.134, 0.7993, 0.1225, 0.8765, 0.129, 0.8746, 0.1401, 0.8765, 0.129, 0.9094, 0.1374, 0.9069, 0.1464, 0.8746, 0.1401, 0.9069, 0.1464, 0.9054, 0.1554, 0.8733, 0.151, 0.894, 0.06515, 0.8894, 0.07942, 0.8003, 0.0745, 0.8003, 0.06177, 0.894, 0.06515, 0.8003, 0.06177, 0.8001, 0.0489, 0.8988, 0.05004, 0.894, 0.06515, 0.8988, 0.05004, 0.9567, 0.07244, 0.944, 0.08592, 0.894, 0.06515, 0.944, 0.08592, 0.9334, 0.0979, 0.8894, 0.07942, 0.9035, 0.03413, 0.8988, 0.05004, 0.8001, 0.0489, 0.7997, 0.03607, 0.8924, 0.3093, 0.7966, 0.3107, 0.7967, 0.2988, 0.8913, 0.2947, 0.8924, 0.3093, 0.8913, 0.2947, 0.9461, 0.2738, 0.9549, 0.2909, 0.9035, 0.03413, 0.9715, 0.05682, 0.9567, 0.07244, 0.8988, 0.05004, 0.8749, 0.2031, 0.8764, 0.2128, 0.796, 0.214, 0.7961, 0.2029, 0.8749, 0.2031, 0.7961, 0.2029, 0.7964, 0.1916, 0.8737, 0.1931, 0.8749, 0.2031, 0.8737, 0.1931, 0.9075, 0.1915, 0.9095, 0.1999, 0.8749, 0.2031, 0.9095, 0.1999, 0.9118, 0.2079, 0.8764, 0.2128, 0.8852, 0.09285, 0.8817, 0.1055, 0.8, 0.09912, 0.8002, 0.08697, 0.8852, 0.09285, 0.8002, 0.08697, 0.8003, 0.0745, 0.8894, 0.07942, 0.8852, 0.09285, 0.8894, 0.07942, 0.9334, 0.0979, 0.9248, 0.1088, 0.8852, 0.09285, 0.9248, 0.1088, 0.9181, 0.1189, 0.8817, 0.1055, 0.8858, 0.2596, 0.8878, 0.2701, 0.7966, 0.2764, 0.7964, 0.2659, 0.8858, 0.2596, 0.7964, 0.2659, 0.7962, 0.2556, 0.8838, 0.2498, 0.8858, 0.2596, 0.8838, 0.2498, 0.9237, 0.2358, 0.9277, 0.243, 0.8858, 0.2596, 0.9277, 0.243, 0.9325, 0.2513, 0.8878, 0.2701, 0.8726, 0.1617, 0.8725, 0.1724, 0.7972, 0.1685, 0.7977, 0.1569, 0.8726, 0.1617, 0.7977, 0.1569, 0.7983, 0.1454, 0.8733, 0.151, 0.8726, 0.1617, 0.8733, 0.151, 0.9054, 0.1554, 0.9048, 0.1645, 0.8726, 0.1617, 0.9048, 0.1645, 0.905, 0.1737, 0.8725, 0.1724, 0.8781, 0.2222, 0.8799, 0.2314, 0.796, 0.2352, 0.7959, 0.2248, 0.8781, 0.2222, 0.7959, 0.2248, 0.796, 0.214, 0.8764, 0.2128, 0.8781, 0.2222, 0.8764, 0.2128, 0.9118, 0.2079, 0.9144, 0.2153, 0.8781, 0.2222, 0.9144, 0.2153, 0.9172, 0.2222, 0.8799, 0.2314, 0.8788, 0.1175, 0.8765, 0.129, 0.7993, 0.1225, 0.7997, 0.1109, 0.8788, 0.1175, 0.7997, 0.1109, 0.8, 0.09912, 0.8817, 0.1055, 0.8788, 0.1175, 0.8817, 0.1055, 0.9181, 0.1189, 0.9131, 0.1283, 0.8788, 0.1175, 0.9131, 0.1283, 0.9094, 0.1374, 0.8765, 0.129, 0.9746, 0.1725, 0.9478, 0.1319, 0.9527, 0.1214, 0.9664, 0.1234, 0.9746, 0.1725, 0.9664, 0.1234, 0.9777, 0.1105, 0.9951, 0.1172, 0.9746, 0.1725, 0.9999, 0.2314, 0.977, 0.242, 0.97, 0.2293, 0.9746, 0.1725, 0.97, 0.2293, 0.9547, 0.232, 0.953, 0.2221, 0.9746, 0.1725, 0.953, 0.2221, 0.9426, 0.2222, 0.9428, 0.2132, 0.9746, 0.1725, 0.9428, 0.2132, 0.9351, 0.2119, 0.9363, 0.2027, 0.9746, 0.1725, 0.9363, 0.2027, 0.9298, 0.1999, 0.9319, 0.1909, 0.9746, 0.1725, 0.9319, 0.1909, 0.926, 0.1863, 0.9292, 0.1783, 0.9746, 0.1725, 0.9292, 0.1783, 0.9239, 0.1721, 0.9282, 0.1655, 0.9746, 0.1725, 0.9282, 0.1655, 0.9242, 0.1581, 0.9302, 0.1532, 0.9746, 0.1725, 0.9302, 0.1532, 0.9281, 0.1452, 0.9363, 0.142, 0.9746, 0.1725, 0.9363, 0.142, 0.937, 0.1331, 0.9478, 0.1319, 0.9222, 0.1968, 0.9243, 0.2041, 0.9118, 0.2079, 0.9095, 0.1999, 0.9222, 0.1968, 0.9095, 0.1999, 0.9075, 0.1915, 0.9205, 0.1892, 0.9222, 0.1968, 0.9205, 0.1892, 0.926, 0.1863, 0.9319, 0.1909, 0.9222, 0.1968, 0.9319, 0.1909, 0.9298, 0.1999, 0.9243, 0.2041, 0.9389, 0.1208, 0.9316, 0.1281, 0.9181, 0.1189, 0.9248, 0.1088, 0.9389, 0.1208, 0.9248, 0.1088, 0.9334, 0.0979, 0.9482, 0.113, 0.9389, 0.1208, 0.9482, 0.113, 0.9527, 0.1214, 0.9478, 0.1319, 0.9389, 0.1208, 0.9478, 0.1319, 0.937, 0.1331, 0.9316, 0.1281, 0.9546, 0.2458, 0.9666, 0.2543, 0.9461, 0.2738, 0.9385, 0.2612, 0.9546, 0.2458, 0.9385, 0.2612, 0.9325, 0.2513, 0.9463, 0.2391, 0.9546, 0.2458, 0.9463, 0.2391, 0.9547, 0.232, 0.97, 0.2293, 0.9546, 0.2458, 0.97, 0.2293, 0.977, 0.242, 0.9666, 0.2543, 0.9191, 0.1811, 0.9205, 0.1892, 0.9075, 0.1915, 0.906, 0.1827, 0.9191, 0.1811, 0.906, 0.1827, 0.905, 0.1737, 0.9181, 0.1731, 0.9191, 0.1811, 0.9181, 0.1731, 0.9239, 0.1721, 0.9292, 0.1783, 0.9191, 0.1811, 0.9292, 0.1783, 0.926, 0.1863, 0.9205, 0.1892, 0.9606, 0.105, 0.9482, 0.113, 0.9334, 0.0979, 0.944, 0.08592, 0.9606, 0.105, 0.944, 0.08592, 0.9567, 0.07244, 0.976, 0.09611, 0.9606, 0.105, 0.976, 0.09611, 0.9777, 0.1105, 0.9664, 0.1234, 0.9606, 0.105, 0.9664, 0.1234, 0.9527, 0.1214, 0.9482, 0.113, 0.9405, 0.2332, 0.9463, 0.2391, 0.9325, 0.2513, 0.9277, 0.243, 0.9405, 0.2332, 0.9277, 0.243, 0.9237, 0.2358, 0.9359, 0.2278, 0.9405, 0.2332, 0.9359, 0.2278, 0.9426, 0.2222, 0.953, 0.2221, 0.9405, 0.2332, 0.953, 0.2221, 0.9547, 0.232, 0.9463, 0.2391, 0.918, 0.1651, 0.9181, 0.1731, 0.905, 0.1737, 0.9048, 0.1645, 0.918, 0.1651, 0.9048, 0.1645, 0.9054, 0.1554, 0.9184, 0.1573, 0.918, 0.1651, 0.9184, 0.1573, 0.9242, 0.1581, 0.9282, 0.1655, 0.918, 0.1651, 0.9282, 0.1655, 0.9239, 0.1721, 0.9181, 0.1731, 0.9324, 0.2225, 0.9359, 0.2278, 0.9237, 0.2358, 0.9203, 0.229, 0.9324, 0.2225, 0.9203, 0.229, 0.9172, 0.2222, 0.9292, 0.2169, 0.9324, 0.2225, 0.9292, 0.2169, 0.9351, 0.2119, 0.9428, 0.2132, 0.9324, 0.2225, 0.9428, 0.2132, 0.9426, 0.2222, 0.9359, 0.2278, 0.9199, 0.1498, 0.9184, 0.1573, 0.9054, 0.1554, 0.9069, 0.1464, 0.9199, 0.1498, 0.9069, 0.1464, 0.9094, 0.1374, 0.9223, 0.1425, 0.9199, 0.1498, 0.9223, 0.1425, 0.9281, 0.1452, 0.9302, 0.1532, 0.9199, 0.1498, 0.9302, 0.1532, 0.9242, 0.1581, 0.9184, 0.1573, 0.9266, 0.2108, 0.9292, 0.2169, 0.9172, 0.2222, 0.9144, 0.2153, 0.9266, 0.2108, 0.9144, 0.2153, 0.9118, 0.2079, 0.9243, 0.2041, 0.9266, 0.2108, 0.9243, 0.2041, 0.9298, 0.1999, 0.9363, 0.2027, 0.9266, 0.2108, 0.9363, 0.2027, 0.9351, 0.2119, 0.9292, 0.2169, 0.9263, 0.1354, 0.9223, 0.1425, 0.9094, 0.1374, 0.9131, 0.1283, 0.9263, 0.1354, 0.9131, 0.1283, 0.9181, 0.1189, 0.9316, 0.1281, 0.9263, 0.1354, 0.9316, 0.1281, 0.937, 0.1331, 0.9363, 0.142, 0.9263, 0.1354, 0.9363, 0.142, 0.9281, 0.1452, 0.9223, 0.1425, 0.6589, 0.1131, 0.6591, 0.1234, 0.5001, 0.1258, 0.5001, 0.116, 0.6589, 0.1131, 0.5001, 0.116, 0.5, 0.1061, 0.6586, 0.1026, 0.6589, 0.1131, 0.6586, 0.1026, 0.8, 0.09912, 0.7997, 0.1109, 0.6589, 0.1131, 0.7997, 0.1109, 0.7993, 0.1225, 0.6591, 0.1234, 0.658, 0.222, 0.6578, 0.2325, 0.5019, 0.2317, 0.5017, 0.2215, 0.658, 0.222, 0.5017, 0.2215, 0.5016, 0.2109, 0.6582, 0.2112, 0.658, 0.222, 0.6582, 0.2112, 0.796, 0.214, 0.7959, 0.2248, 0.658, 0.222, 0.7959, 0.2248, 0.796, 0.2352, 0.6578, 0.2325, 0.6592, 0.155, 0.6591, 0.166, 0.5007, 0.1665, 0.5005, 0.1558, 0.6592, 0.155, 0.5005, 0.1558, 0.5003, 0.1455, 0.6592, 0.1442, 0.6592, 0.155, 0.6592, 0.1442, 0.7983, 0.1454, 0.7977, 0.1569, 0.6592, 0.155, 0.7977, 0.1569, 0.7972, 0.1685, 0.6591, 0.166, 0.6573, 0.2625, 0.6571, 0.2726, 0.5021, 0.2706, 0.5021, 0.2608, 0.6573, 0.2625, 0.5021, 0.2608, 0.5021, 0.2512, 0.6574, 0.2526, 0.6573, 0.2625, 0.6574, 0.2526, 0.7962, 0.2556, 0.7964, 0.2659, 0.6573, 0.2625, 0.7964, 0.2659, 0.7966, 0.2764, 0.6571, 0.2726, 0.6582, 0.09178, 0.6586, 0.1026, 0.5, 0.1061, 0.5, 0.09585, 0.6582, 0.09178, 0.5, 0.09585, 0.5001, 0.08523, 0.6577, 0.08067, 0.6582, 0.09178, 0.6577, 0.08067, 0.8003, 0.0745, 0.8002, 0.08697, 0.6582, 0.09178, 0.8002, 0.08697, 0.8, 0.09912, 0.6586, 0.1026, 0.6585, 0.2001, 0.6582, 0.2112, 0.5016, 0.2109, 0.5014, 0.1999, 0.6585, 0.2001, 0.5014, 0.1999, 0.5012, 0.1887, 0.6587, 0.1887, 0.6585, 0.2001, 0.6587, 0.1887, 0.7964, 0.1916, 0.7961, 0.2029, 0.6585, 0.2001, 0.7961, 0.2029, 0.796, 0.214, 0.6582, 0.2112, 0.6557, 0.04638, 0.6564, 0.05781, 0.5001, 0.06327, 0.5001, 0.05226, 0.6567, 0.3049, 0.502, 0.302, 0.5021, 0.2912, 0.6569, 0.2938, 0.6567, 0.3049, 0.6569, 0.2938, 0.7967, 0.2988, 0.7966, 0.3107, 0.6557, 0.04638, 0.7997, 0.03607, 0.8001, 0.0489, 0.6564, 0.05781, 0.6571, 0.0693, 0.6577, 0.08067, 0.5001, 0.08523, 0.5001, 0.07432, 0.6571, 0.0693, 0.5001, 0.07432, 0.5001, 0.06327, 0.6564, 0.05781, 0.6571, 0.0693, 0.6564, 0.05781, 0.8001, 0.0489, 0.8003, 0.06177, 0.6571, 0.0693, 0.8003, 0.06177, 0.8003, 0.0745, 0.6577, 0.08067, 0.6592, 0.1337, 0.6592, 0.1442, 0.5003, 0.1455, 0.5002, 0.1355, 0.6592, 0.1337, 0.5002, 0.1355, 0.5001, 0.1258, 0.6591, 0.1234, 0.6592, 0.1337, 0.6591, 0.1234, 0.7993, 0.1225, 0.7988, 0.134, 0.6592, 0.1337, 0.7988, 0.134, 0.7983, 0.1454, 0.6592, 0.1442, 0.6576, 0.2426, 0.6574, 0.2526, 0.5021, 0.2512, 0.502, 0.2416, 0.6576, 0.2426, 0.502, 0.2416, 0.5019, 0.2317, 0.6578, 0.2325, 0.6576, 0.2426, 0.6578, 0.2325, 0.796, 0.2352, 0.7961, 0.2455, 0.6576, 0.2426, 0.7961, 0.2455, 0.7962, 0.2556, 0.6574, 0.2526, 0.6589, 0.1773, 0.6587, 0.1887, 0.5012, 0.1887, 0.5009, 0.1775, 0.6589, 0.1773, 0.5009, 0.1775, 0.5007, 0.1665, 0.6591, 0.166, 0.6589, 0.1773, 0.6591, 0.166, 0.7972, 0.1685, 0.7967, 0.1801, 0.6589, 0.1773, 0.7967, 0.1801, 0.7964, 0.1916, 0.6587, 0.1887, 0.657, 0.283, 0.6569, 0.2938, 0.5021, 0.2912, 0.5021, 0.2807, 0.657, 0.283, 0.5021, 0.2807, 0.5021, 0.2706, 0.6571, 0.2726, 0.657, 0.283, 0.6571, 0.2726, 0.7966, 0.2764, 0.7967, 0.2874, 0.657, 0.283, 0.7967, 0.2874, 0.7967, 0.2988, 0.6569, 0.2938, 0.3653, 0.2842, 0.3659, 0.2949, 0.2495, 0.3067, 0.2474, 0.295, 0.3653, 0.2842, 0.2474, 0.295, 0.2456, 0.2837, 0.3647, 0.2738, 0.3653, 0.2842, 0.3647, 0.2738, 0.5021, 0.2706, 0.5021, 0.2807, 0.3653, 0.2842, 0.5021, 0.2807, 0.5021, 0.2912, 0.3659, 0.2949, 0.3617, 0.1779, 0.3619, 0.1895, 0.2418, 0.1907, 0.2421, 0.178, 0.3617, 0.1779, 0.2421, 0.178, 0.2425, 0.1656, 0.3615, 0.1666, 0.3617, 0.1779, 0.3615, 0.1666, 0.5007, 0.1665, 0.5009, 0.1775, 0.3617, 0.1779, 0.5009, 0.1775, 0.5012, 0.1887, 0.3619, 0.1895, 0.3633, 0.2441, 0.3637, 0.254, 0.2431, 0.262, 0.2423, 0.2511, 0.3633, 0.2441, 0.2423, 0.2511, 0.2417, 0.24, 0.363, 0.234, 0.3633, 0.2441, 0.363, 0.234, 0.5019, 0.2317, 0.502, 0.2416, 0.3633, 0.2441, 0.502, 0.2416, 0.5021, 0.2512, 0.3637, 0.254, 0.3615, 0.1352, 0.3614, 0.1452, 0.2434, 0.1425, 0.2439, 0.1318, 0.3615, 0.1352, 0.2439, 0.1318, 0.2444, 0.1214, 0.3616, 0.1255, 0.3615, 0.1352, 0.3616, 0.1255, 0.5001, 0.1258, 0.5002, 0.1355, 0.3615, 0.1352, 0.5002, 0.1355, 0.5003, 0.1455, 0.3614, 0.1452, 0.3635, 0.07374, 0.363, 0.0848, 0.247, 0.07782, 0.2478, 0.06583, 0.3635, 0.07374, 0.2478, 0.06583, 0.2488, 0.05362, 0.3641, 0.06253, 0.3635, 0.07374, 0.3641, 0.06253, 0.5001, 0.06327, 0.5001, 0.07432, 0.3635, 0.07374, 0.5001, 0.07432, 0.5001, 0.08523, 0.363, 0.0848, 0.3647, 0.05138, 0.3641, 0.06253, 0.2488, 0.05362, 0.2499, 0.04144, 0.3666, 0.3059, 0.2518, 0.3185, 0.2495, 0.3067, 0.3659, 0.2949, 0.3666, 0.3059, 0.3659, 0.2949, 0.5021, 0.2912, 0.502, 0.302, 0.3647, 0.05138, 0.5001, 0.05226, 0.5001, 0.06327, 0.3641, 0.06253, 0.3621, 0.2011, 0.3623, 0.2125, 0.2414, 0.2161, 0.2415, 0.2035, 0.3621, 0.2011, 0.2415, 0.2035, 0.2418, 0.1907, 0.3619, 0.1895, 0.3621, 0.2011, 0.3619, 0.1895, 0.5012, 0.1887, 0.5014, 0.1999, 0.3621, 0.2011, 0.5014, 0.1999, 0.5016, 0.2109, 0.3623, 0.2125, 0.3625, 0.09551, 0.3621, 0.1058, 0.2456, 0.1005, 0.2462, 0.08938, 0.3625, 0.09551, 0.2462, 0.08938, 0.247, 0.07782, 0.363, 0.0848, 0.3625, 0.09551, 0.363, 0.0848, 0.5001, 0.08523, 0.5, 0.09585, 0.3625, 0.09551, 0.5, 0.09585, 0.5, 0.1061, 0.3621, 0.1058, 0.3642, 0.2638, 0.3647, 0.2738, 0.2456, 0.2837, 0.2442, 0.2728, 0.3642, 0.2638, 0.2442, 0.2728, 0.2431, 0.262, 0.3637, 0.254, 0.3642, 0.2638, 0.3637, 0.254, 0.5021, 0.2512, 0.5021, 0.2608, 0.3642, 0.2638, 0.5021, 0.2608, 0.5021, 0.2706, 0.3647, 0.2738, 0.3614, 0.1557, 0.3615, 0.1666, 0.2425, 0.1656, 0.243, 0.1538, 0.3614, 0.1557, 0.243, 0.1538, 0.2434, 0.1425, 0.3614, 0.1452, 0.3614, 0.1557, 0.3614, 0.1452, 0.5003, 0.1455, 0.5005, 0.1558, 0.3614, 0.1557, 0.5005, 0.1558, 0.5007, 0.1665, 0.3615, 0.1666, 0.3626, 0.2235, 0.363, 0.234, 0.2417, 0.24, 0.2415, 0.2283, 0.3626, 0.2235, 0.2415, 0.2283, 0.2414, 0.2161, 0.3623, 0.2125, 0.3626, 0.2235, 0.3623, 0.2125, 0.5016, 0.2109, 0.5017, 0.2215, 0.3626, 0.2235, 0.5017, 0.2215, 0.5019, 0.2317, 0.363, 0.234, 0.3618, 0.1158, 0.3616, 0.1255, 0.2444, 0.1214, 0.245, 0.1111, 0.3618, 0.1158, 0.245, 0.1111, 0.2456, 0.1005, 0.3621, 0.1058, 0.3618, 0.1158, 0.3621, 0.1058, 0.5, 0.1061, 0.5001, 0.116, 0.3618, 0.1158, 0.5001, 0.116, 0.5001, 0.1258, 0.3616, 0.1255, 0.5639, 0.6665, 0.5597, 0.6502, 0.5956, 0.6396, 0.6006, 0.6641, 0.5639, 0.6665, 0.6006, 0.6641, 0.6002, 0.6876, 0.5647, 0.6823, 0.5639, 0.6665, 0.5647, 0.6823, 0.5528, 0.6797, 0.5433, 0.6663, 0.5639, 0.6665, 0.5433, 0.6663, 0.5483, 0.6527, 0.5597, 0.6502, 0.007497, 0.09304, 0.008096, 0.07895, 0.06968, 0.083, 0.06908, 0.09674, 0.007497, 0.09304, 0.06908, 0.09674, 0.06838, 0.1101, 0.006793, 0.1068, 0.007806, 0.3298, 0.00551, 0.3152, 0.06582, 0.308, 0.06851, 0.3219, 0.007806, 0.3298, 0.06851, 0.3219, 0.07173, 0.3365, 0.0105, 0.345, 0.001917, 0.1808, 0.00294, 0.1647, 0.06433, 0.1661, 0.06321, 0.1815, 0.001917, 0.1808, 0.06321, 0.1815, 0.06218, 0.1971, 0.001043, 0.1972, 0.001142, 0.274, 0.0004172, 0.2599, 0.06058, 0.2561, 0.06111, 0.2693, 0.001142, 0.274, 0.06111, 0.2693, 0.0621, 0.2821, 0.002237, 0.2876, 0.005987, 0.1205, 0.006793, 0.1068, 0.06838, 0.1101, 0.06753, 0.1234, 0.005987, 0.1205, 0.06753, 0.1234, 0.06655, 0.137, 0.005052, 0.1345, 0.009659, 0.03274, 0.01021, 0.01638, 0.07218, 0.02155, 0.07145, 0.03772, 0.009659, 0.03274, 0.07145, 0.03772, 0.07082, 0.05348, 0.009138, 0.04877, 0.0135, 0.3608, 0.0105, 0.345, 0.07173, 0.3365, 0.07543, 0.3518, 0.01077, 6.006e-05, 0.07307, 0.005261, 0.07218, 0.02155, 0.01021, 0.01638, 0.0004022, 0.2136, 0.001043, 0.1972, 0.06218, 0.1971, 0.06134, 0.2126, 0.0004022, 0.2136, 0.06134, 0.2126, 0.06075, 0.2278, 6.009e-05, 0.2297, 0.008627, 0.06421, 0.009138, 0.04877, 0.07082, 0.05348, 0.07025, 0.0686, 0.008627, 0.06421, 0.07025, 0.0686, 0.06968, 0.083, 0.008096, 0.07895, 0.003659, 0.3012, 0.002237, 0.2876, 0.0621, 0.2821, 0.06369, 0.2949, 0.003659, 0.3012, 0.06369, 0.2949, 0.06582, 0.308, 0.00551, 0.3152, 0.004012, 0.1493, 0.005052, 0.1345, 0.06655, 0.137, 0.06547, 0.1513, 0.004012, 0.1493, 0.06547, 0.1513, 0.06433, 0.1661, 0.00294, 0.1647, 0.4908, 0.666, 0.4479, 0.7008, 0.4325, 0.6876, 0.4395, 0.6701, 0.4908, 0.666, 0.4395, 0.6701, 0.4309, 0.6535, 0.4424, 0.6435, 0.4908, 0.666, 0.4424, 0.6435, 0.4403, 0.6266, 0.4541, 0.624, 0.4908, 0.666, 0.4541, 0.624, 0.4581, 0.6095, 0.4723, 0.6137, 0.4908, 0.666, 0.4723, 0.6137, 0.4817, 0.6036, 0.4944, 0.6138, 0.4908, 0.666, 0.4944, 0.6138, 0.5081, 0.6097, 0.5165, 0.6244, 0.4908, 0.666, 0.5165, 0.6244, 0.5322, 0.6275, 0.5342, 0.6433, 0.4908, 0.666, 0.5342, 0.6433, 0.5483, 0.6527, 0.5433, 0.6663, 0.4908, 0.666, 0.5433, 0.6663, 0.5528, 0.6797, 0.5419, 0.6886, 0.4908, 0.666, 0.5419, 0.6886, 0.5454, 0.7034, 0.5302, 0.7067, 0.4908, 0.666, 0.5302, 0.7067, 0.5267, 0.7209, 0.5089, 0.7179, 0.4908, 0.666, 0.5089, 0.7179, 0.4972, 0.7298, 0.4792, 0.719, 0.4407, 0.6072, 0.431, 0.6185, 0.403, 0.5958, 0.4183, 0.58, 0.4407, 0.6072, 0.4183, 0.58, 0.4357, 0.5684, 0.4521, 0.5986, 0.4407, 0.6072, 0.4521, 0.5986, 0.4581, 0.6095, 0.4541, 0.624, 0.4407, 0.6072, 0.4541, 0.624, 0.4403, 0.6266, 0.431, 0.6185, 0.4789, 0.7448, 0.5011, 0.743, 0.5135, 0.7816, 0.4873, 0.7876, 0.4243, 0.7129, 0.3812, 0.72, 0.3778, 0.6931, 0.4191, 0.6899, 0.4243, 0.7129, 0.4191, 0.6899, 0.4325, 0.6876, 0.4479, 0.7008, 0.4789, 0.7448, 0.4792, 0.719, 0.4972, 0.7298, 0.5011, 0.743, 0.5516, 0.6343, 0.5404, 0.6198, 0.5688, 0.5931, 0.5849, 0.6154, 0.5516, 0.6343, 0.5849, 0.6154, 0.5956, 0.6396, 0.5597, 0.6502, 0.5516, 0.6343, 0.5597, 0.6502, 0.5483, 0.6527, 0.5342, 0.6433, 0.5516, 0.6343, 0.5342, 0.6433, 0.5322, 0.6275, 0.5404, 0.6198, 0.4239, 0.6329, 0.419, 0.6498, 0.3821, 0.6394, 0.3907, 0.6158, 0.4239, 0.6329, 0.3907, 0.6158, 0.403, 0.5958, 0.431, 0.6185, 0.4239, 0.6329, 0.431, 0.6185, 0.4403, 0.6266, 0.4424, 0.6435, 0.4239, 0.6329, 0.4424, 0.6435, 0.4309, 0.6535, 0.419, 0.6498, 0.5195, 0.738, 0.5348, 0.7309, 0.5575, 0.7601, 0.5372, 0.7724, 0.5195, 0.738, 0.5372, 0.7724, 0.5135, 0.7816, 0.5011, 0.743, 0.5195, 0.738, 0.5011, 0.743, 0.4972, 0.7298, 0.5089, 0.7179, 0.5195, 0.738, 0.5089, 0.7179, 0.5267, 0.7209, 0.5348, 0.7309, 0.5267, 0.6076, 0.5114, 0.5985, 0.524, 0.5635, 0.5475, 0.5756, 0.5267, 0.6076, 0.5475, 0.5756, 0.5688, 0.5931, 0.5404, 0.6198, 0.5267, 0.6076, 0.5404, 0.6198, 0.5322, 0.6275, 0.5165, 0.6244, 0.5267, 0.6076, 0.5165, 0.6244, 0.5081, 0.6097, 0.5114, 0.5985, 0.4176, 0.669, 0.4191, 0.6899, 0.3778, 0.6931, 0.3778, 0.6656, 0.4176, 0.669, 0.3778, 0.6656, 0.3821, 0.6394, 0.419, 0.6498, 0.4176, 0.669, 0.419, 0.6498, 0.4309, 0.6535, 0.4395, 0.6701, 0.4176, 0.669, 0.4395, 0.6701, 0.4325, 0.6876, 0.4191, 0.6899, 0.5468, 0.7213, 0.5562, 0.7101, 0.5861, 0.7279, 0.5738, 0.745, 0.5468, 0.7213, 0.5738, 0.745, 0.5575, 0.7601, 0.5348, 0.7309, 0.5468, 0.7213, 0.5348, 0.7309, 0.5267, 0.7209, 0.5302, 0.7067, 0.5468, 0.7213, 0.5302, 0.7067, 0.5454, 0.7034, 0.5562, 0.7101, 0.4954, 0.5934, 0.4799, 0.5917, 0.4764, 0.5562, 0.4999, 0.5571, 0.4954, 0.5934, 0.4999, 0.5571, 0.524, 0.5635, 0.5114, 0.5985, 0.4954, 0.5934, 0.5114, 0.5985, 0.5081, 0.6097, 0.4944, 0.6138, 0.4954, 0.5934, 0.4944, 0.6138, 0.4817, 0.6036, 0.4799, 0.5917, 0.5618, 0.6968, 0.5647, 0.6823, 0.6002, 0.6876, 0.5951, 0.709, 0.5618, 0.6968, 0.5951, 0.709, 0.5861, 0.7279, 0.5562, 0.7101, 0.5618, 0.6968, 0.5562, 0.7101, 0.5454, 0.7034, 0.5419, 0.6886, 0.5618, 0.6968, 0.5419, 0.6886, 0.5528, 0.6797, 0.5647, 0.6823, 0.4654, 0.5937, 0.4521, 0.5986, 0.4357, 0.5684, 0.4549, 0.5602, 0.4654, 0.5937, 0.4549, 0.5602, 0.4764, 0.5562, 0.4799, 0.5917, 0.4654, 0.5937, 0.4799, 0.5917, 0.4817, 0.6036, 0.4723, 0.6137, 0.4654, 0.5937, 0.4723, 0.6137, 0.4581, 0.6095, 0.4521, 0.5986])
me_cube_001.materials.append(mat_ironoxide)
me_cube_001.materials.append(mat_bareoak)
me_cube_001.use_remesh_preserve_volume = False
me_cube_001.use_remesh_preserve_attributes = False
me_cube_001.use_mirror_vertex_groups = False
me_cube_001.update()
me_cube_000 = bpy.data.meshes.new('Cube.000')
me_cube_000.from_pydata([(-3.217, 0.4243, 0.5041), (-3.641, -0.4243, 0.5041), (-3.564, -0.1315, -0.9241), (-3.473, -1.192e-07, 1.424), (-3.179, -0.3158, 1.309), (-2.972, 0.1315, -0.8442), (-2.673, 0.0, -0.8042), (-3.855, 0.0, -0.964), (-3.47, -0.02852, -1.358), (-2.475, 0.002741, -1.118), (-2.781, -0.02852, -1.231), (-2.781, 0.03674, -1.231), (-3.47, 0.03674, -1.358), (-3.835, 0.002741, -1.36), (-3.589, 0.3158, 1.309), (-3.564, 0.1315, -0.9241), (-3.284, -1.192e-07, 1.424), (-2.972, -0.1315, -0.8442), (-3.217, -0.4243, 0.5041), (-3.641, 0.4243, 0.5041), (-3.125, -0.2594, -0.435), (-3.619, 0.2594, -0.4733), (-3.867, 0.0, -0.4924), (-2.878, 0.0, -0.4159), (-3.125, 0.2594, -0.435), (-3.619, -0.2594, -0.4733), (-3.589, -0.3158, 1.309), (-2.975, -1.192e-07, 1.282), (-3.179, 0.3158, 1.309), (-3.793, -1.192e-07, 1.282), (-3.613, 0.3854, 1.14), (-3.188, -0.3854, 1.14), (-3.613, -0.3854, 1.14), (-2.976, -8.941e-08, 1.12), (-3.188, 0.3854, 1.14), (-3.825, -8.941e-08, 1.12), (-3.643, -0.3726, -0.1739), (-3.196, 0.3726, -0.1611), (-2.972, -1.49e-08, -0.1548), (-3.867, -1.49e-08, -0.1802), (-3.643, 0.3726, -0.1739), (-3.196, -0.3726, -0.1611), (-3.672, -1.192e-07, 1.376), (-3.234, 0.1996, 1.397), (-3.088, -1.192e-07, 1.376), (-3.526, -0.1996, 1.397), (-3.526, 0.1996, 1.397), (-3.234, -0.1996, 1.397), (-3.635, -0.1497, 1.382), (-3.57, -1.192e-07, 1.405), (-3.8, 0.3182, 0.4989), (-3.864, -2.98e-08, 0.06715), (-3.271, 0.1069, 1.417), (-3.058, 0.3182, 0.4989), (-3.649, 0.4114, 0.07047), (-3.188, -1.192e-07, 1.405), (-3.058, -0.3182, 0.4989), (-3.004, -2.98e-08, 0.07352), (-3.486, -0.1069, 1.417), (-3.219, -0.4114, 0.07366), (-3.845, 0.0006852, -1.221), (-3.518, 0.07469, -1.183), (-2.544, 0.0006852, -1.012), (-2.866, -0.07264, -1.077), (-3.028, -0.2795, -0.1564), (-3.782, -0.09864, -0.954), (-3.811, 0.2795, -0.1787), (-2.748, 0.09864, -0.8142), (-3.384, -0.3158, 1.323), (-3.445, 0.006167, -1.425), (-3.742, 0.2369, 1.289), (-3.772, -0.2891, 1.125), (-3.026, -0.2369, 1.289), (-3.742, 0.02824, -1.379), (-2.541, -0.0207, -1.16), (-2.541, 0.02824, -1.16), (-3.486, 0.1069, 1.417), (-3.219, 0.4114, 0.07366), (-3.271, -0.1069, 1.417), (-3.649, -0.4114, 0.07047), (-2.866, 0.07469, -1.077), (-3.518, -0.07264, -1.183), (-2.745, 0.006167, -1.289), (-3.026, 0.2369, 1.289), (-3.117, 0.03674, -1.306), (-3.742, -0.0207, -1.379), (-3.117, -0.02852, -1.306), (-3.27, 0.1315, -0.8841), (-3.378, -1.192e-07, 1.431), (-3.27, -0.1315, -0.8841), (-3.429, -0.4243, 0.5076), (-3.429, 0.4243, 0.5076), (-2.748, -0.09864, -0.8142), (-3.805, -0.1945, -0.4876), (-3.782, 0.09864, -0.954), (-2.939, 0.1945, -0.4207), (-3.372, 0.2594, -0.4541), (-3.372, -0.2594, -0.4541), (-3.069, -0.1966, -0.6058), (-3.599, 0.1966, -0.6608), (-3.864, 0.0, -0.6883), (-2.803, 0.0, -0.5783), (-3.069, 0.1966, -0.6058), (-3.599, -0.1966, -0.6608), (-3.384, 0.3158, 1.323), (-3.6, 0.3486, 1.237), (-3.179, -0.3486, 1.237), (-3.6, -0.3486, 1.237), (-2.969, -1.118e-07, 1.211), (-3.179, 0.3486, 1.237), (-3.81, -1.118e-07, 1.211), (-3.772, 0.2891, 1.125), (-3.029, 0.2891, 1.125), (-3.029, -0.2891, 1.125), (-3.8, -0.3182, 0.4989), (-3.4, -0.3854, 1.151), (-3.4, 0.3854, 1.151), (-3.627, 0.4146, 0.9274), (-3.203, -0.4146, 0.9274), (-3.627, -0.4146, 0.9274), (-2.99, -6.333e-08, 0.9135), (-3.203, 0.4146, 0.9274), (-3.839, -6.333e-08, 0.9135), (-2.939, -0.1945, -0.4207), (-3.805, 0.1945, -0.4876), (-3.811, -0.2795, -0.1787), (-3.028, 0.2795, -0.1564), (-3.42, 0.3726, -0.1675), (-3.42, -0.3726, -0.1675), (-3.631, -0.3184, -0.3236), (-3.16, 0.3184, -0.2981), (-2.925, -3.725e-09, -0.2853), (-3.867, -3.725e-09, -0.3363), (-3.631, 0.3184, -0.3236), (-3.16, -0.3184, -0.2981), (-3.742, -0.2369, 1.289), (-3.38, -0.1996, 1.407), (-3.635, 0.1497, 1.382), (-3.125, -0.1497, 1.382), (-3.125, 0.1497, 1.382), (-3.38, 0.1996, 1.407), (-3.755, -1.192e-07, 1.336), (-3.196, 0.2714, 1.362), (-3.01, -1.192e-07, 1.336), (-3.568, -0.2714, 1.362), (-3.568, 0.2714, 1.362), (-3.196, -0.2714, 1.362), (-3.81, -0.3085, 0.06798), (-3.81, 0.3085, 0.06798), (-3.057, 0.3085, 0.07355), (-3.057, -0.3085, 0.07355), (-3.566, -0.09186, 1.402), (-3.566, 0.09186, 1.402), (-3.192, 0.09186, 1.402), (-3.192, -0.09186, 1.402), (-3.762, -0.05431, -1.216), (-3.762, 0.05619, -1.216), (-2.622, 0.05619, -1.031), (-2.622, -0.05431, -1.031), (-3.021, 0.2614, 1.217), (-3.66, 0.004873, -1.406), (-2.586, 0.004873, -1.206), (-3.757, 0.2614, 1.217), (-3.379, 0.1069, 1.425), (-3.434, 0.4114, 0.07293), (-3.379, -0.1069, 1.425), (-3.434, -0.4114, 0.07293), (-3.193, 0.07469, -1.133), (-3.193, -0.07264, -1.133), (-3.08, 0.006167, -1.373), (-3.757, -0.2614, 1.217), (-2.869, -0.1475, -0.5851), (-3.798, -0.1475, -0.6814), (-3.798, 0.1475, -0.6814), (-2.869, 0.1475, -0.5851), (-3.335, 0.1966, -0.6333), (-3.335, -0.1966, -0.6333), (-3.021, -0.2614, 1.217), (-3.389, -0.3486, 1.25), (-3.389, 0.3486, 1.25), (-3.786, 0.3109, 0.917), (-3.043, 0.3109, 0.917), (-3.043, -0.3109, 0.917), (-3.786, -0.3109, 0.917), (-3.415, -0.4146, 0.9343), (-3.415, 0.4146, 0.9343), (-2.984, -0.2388, -0.2885), (-3.808, 0.2388, -0.3331), (-3.808, -0.2388, -0.3331), (-2.984, 0.2388, -0.2885), (-3.396, 0.3184, -0.3108), (-3.396, -0.3184, -0.3108), (-3.708, -0.2035, 1.343), (-3.382, -0.2714, 1.375), (-3.708, 0.2035, 1.343), (-3.056, -0.2035, 1.343), (-3.056, 0.2035, 1.343), (-3.382, 0.2714, 1.375)], [], [(122, 180, 50, 148, 51, 147, 114, 183), (0, 91, 185, 121), (0, 121, 181, 53), (0, 53, 149, 77), (0, 77, 164, 91), (120, 182, 56, 150, 57, 149, 53, 181), (1, 90, 184, 119), (1, 119, 183, 114), (1, 114, 147, 79), (1, 79, 166, 90), (2, 89, 176, 103), (2, 103, 172, 65), (2, 65, 155, 81), (2, 81, 168, 89), (3, 58, 165, 88), (3, 88, 163, 76), (3, 76, 152, 49), (3, 49, 151, 58), (4, 72, 195, 146), (4, 146, 193, 68), (4, 68, 178, 106), (4, 106, 177, 72), (5, 87, 175, 102), (5, 102, 174, 67), (5, 67, 157, 80), (5, 80, 167, 87), (6, 67, 174, 101), (6, 101, 171, 92), (6, 92, 158, 62), (6, 62, 157, 67), (7, 65, 172, 100), (7, 100, 173, 94), (7, 94, 156, 60), (7, 60, 155, 65), (8, 69, 169, 86), (8, 86, 168, 81), (8, 81, 155, 85), (8, 85, 160, 69), (9, 75, 157, 62), (9, 62, 158, 74), (9, 74, 161, 75), (10, 63, 168, 86), (10, 86, 169, 82), (10, 82, 161, 74), (10, 74, 158, 63), (11, 84, 167, 80), (11, 80, 157, 75), (11, 75, 161, 82), (11, 82, 169, 84), (12, 73, 156, 61), (12, 61, 167, 84), (12, 84, 169, 69), (12, 69, 160, 73), (13, 85, 155, 60), (13, 60, 156, 73), (13, 73, 160, 85), (14, 70, 194, 145), (14, 145, 197, 104), (14, 104, 179, 105), (14, 105, 162, 70), (15, 94, 173, 99), (15, 99, 175, 87), (15, 87, 167, 61), (15, 61, 156, 94), (16, 78, 154, 55), (16, 55, 153, 52), (16, 52, 163, 88), (16, 88, 165, 78), (17, 92, 171, 98), (17, 98, 176, 89), (17, 89, 168, 63), (17, 63, 158, 92), (18, 56, 182, 118), (18, 118, 184, 90), (18, 90, 166, 59), (18, 59, 150, 56), (19, 50, 180, 117), (19, 117, 185, 91), (19, 91, 164, 54), (19, 54, 148, 50), (20, 123, 186, 134), (20, 134, 191, 97), (20, 97, 176, 98), (20, 98, 171, 123), (21, 124, 187, 133), (21, 133, 190, 96), (21, 96, 175, 99), (21, 99, 173, 124), (22, 93, 188, 132), (22, 132, 187, 124), (22, 124, 173, 100), (22, 100, 172, 93), (23, 95, 189, 131), (23, 131, 186, 123), (23, 123, 171, 101), (23, 101, 174, 95), (24, 96, 190, 130), (24, 130, 189, 95), (24, 95, 174, 102), (24, 102, 175, 96), (25, 97, 191, 129), (25, 129, 188, 93), (25, 93, 172, 103), (25, 103, 176, 97), (26, 68, 193, 144), (26, 144, 192, 135), (26, 135, 170, 107), (26, 107, 178, 68), (27, 83, 196, 143), (27, 143, 195, 72), (27, 72, 177, 108), (27, 108, 159, 83), (28, 104, 197, 142), (28, 142, 196, 83), (28, 83, 159, 109), (28, 109, 179, 104), (29, 135, 192, 141), (29, 141, 194, 70), (29, 70, 162, 110), (29, 110, 170, 135), (30, 111, 162, 105), (30, 105, 179, 116), (30, 116, 185, 117), (30, 117, 180, 111), (31, 113, 177, 106), (31, 106, 178, 115), (31, 115, 184, 118), (31, 118, 182, 113), (32, 115, 178, 107), (32, 107, 170, 71), (32, 71, 183, 119), (32, 119, 184, 115), (33, 112, 159, 108), (33, 108, 177, 113), (33, 113, 182, 120), (33, 120, 181, 112), (34, 116, 179, 109), (34, 109, 159, 112), (34, 112, 181, 121), (34, 121, 185, 116), (35, 71, 170, 110), (35, 110, 162, 111), (35, 111, 180, 122), (35, 122, 183, 71), (36, 128, 166, 79), (36, 79, 147, 125), (36, 125, 188, 129), (36, 129, 191, 128), (37, 127, 164, 77), (37, 77, 149, 126), (37, 126, 189, 130), (37, 130, 190, 127), (38, 126, 149, 57), (38, 57, 150, 64), (38, 64, 186, 131), (38, 131, 189, 126), (39, 125, 147, 51), (39, 51, 148, 66), (39, 66, 187, 132), (39, 132, 188, 125), (40, 66, 148, 54), (40, 54, 164, 127), (40, 127, 190, 133), (40, 133, 187, 66), (41, 64, 150, 59), (41, 59, 166, 128), (41, 128, 191, 134), (41, 134, 186, 64), (42, 48, 151, 49), (42, 49, 152, 137), (42, 137, 194, 141), (42, 141, 192, 48), (43, 140, 163, 52), (43, 52, 153, 139), (43, 139, 196, 142), (43, 142, 197, 140), (44, 139, 153, 55), (44, 55, 154, 138), (44, 138, 195, 143), (44, 143, 196, 139), (45, 136, 165, 58), (45, 58, 151, 48), (45, 48, 192, 144), (45, 144, 193, 136), (46, 137, 152, 76), (46, 76, 163, 140), (46, 140, 197, 145), (46, 145, 194, 137), (47, 138, 154, 78), (47, 78, 165, 136), (47, 136, 193, 146), (47, 146, 195, 138)])
me_cube_000.polygons.foreach_set('use_smooth', [True] * 192)
_uv = me_cube_000.uv_layers.new(name='UVMap')
_uv.uv.foreach_set('vector', [0.0, 0.0, 0.0, 0.0, 0.0, 0.0, 0.0, 0.0, 0.0, 0.0, 0.0, 0.0, 0.0, 0.0, 0.0, 0.0, 0.8195, 0.5705, 0.8724, 0.5714, 0.8689, 0.6779, 0.8159, 0.6761, 0.8195, 0.5705, 0.8159, 0.6761, 0.7762, 0.6735, 0.7798, 0.5692, 0.8195, 0.5705, 0.7798, 0.5692, 0.7797, 0.4631, 0.82, 0.4631, 0.8195, 0.5705, 0.82, 0.4631, 0.8736, 0.4629, 0.8724, 0.5714, 0.4961, 0.6034, 0.6264, 0.5768, 0.6452, 0.7745, 0.6361, 0.9786, 0.4857, 0.9786, 0.3355, 0.9721, 0.3397, 0.7678, 0.3671, 0.5711, 0.07595, 0.5748, 0.1309, 0.5757, 0.1346, 0.6862, 0.07964, 0.6844, 0.07595, 0.5748, 0.07964, 0.6844, 0.03842, 0.6817, 0.03473, 0.5734, 0.07595, 0.5748, 0.03473, 0.5734, 0.03216, 0.4618, 0.07395, 0.4624, 0.07595, 0.5748, 0.07395, 0.4624, 0.1297, 0.4631, 0.1309, 0.5757, 0.09602, 0.2048, 0.1721, 0.2151, 0.1553, 0.2801, 0.08673, 0.273, 0.09602, 0.2048, 0.08673, 0.273, 0.0354, 0.2676, 0.03938, 0.197, 0.09602, 0.2048, 0.03938, 0.197, 0.04452, 0.1291, 0.1078, 0.1377, 0.09602, 0.2048, 0.1078, 0.1377, 0.1922, 0.1507, 0.1721, 0.2151, 0.5007, 0.3932, 0.5208, 0.3911, 0.5201, 0.4113, 0.5003, 0.4108, 0.5007, 0.3932, 0.5003, 0.4108, 0.4805, 0.4104, 0.4807, 0.3902, 0.5007, 0.3932, 0.4807, 0.3902, 0.4837, 0.3749, 0.5011, 0.3746, 0.5007, 0.3932, 0.5011, 0.3746, 0.5185, 0.3756, 0.5208, 0.3911, 0.563, 0.456, 0.5428, 0.4838, 0.5352, 0.4731, 0.5504, 0.4488, 0.563, 0.456, 0.5504, 0.4488, 0.5539, 0.412, 0.5686, 0.4124, 0.563, 0.456, 0.5686, 0.4124, 0.5881, 0.4122, 0.5794, 0.4629, 0.563, 0.456, 0.5794, 0.4629, 0.5537, 0.4961, 0.5428, 0.4838, 0.7585, 0.234, 0.8328, 0.2241, 0.8489, 0.2867, 0.7826, 0.2935, 0.7585, 0.234, 0.7826, 0.2935, 0.7328, 0.2987, 0.7024, 0.2415, 0.7585, 0.234, 0.7024, 0.2415, 0.6711, 0.1873, 0.732, 0.1759, 0.7585, 0.234, 0.732, 0.1759, 0.8134, 0.162, 0.8328, 0.2241, 0.6837, 0.244, 0.7024, 0.2415, 0.7328, 0.2987, 0.7162, 0.3004, 0.3268, 0.2358, 0.2931, 0.2944, 0.2758, 0.2926, 0.3074, 0.2333, 0.3268, 0.2358, 0.3074, 0.2333, 0.3399, 0.177, 0.3601, 0.1821, 0.6837, 0.244, 0.6516, 0.1923, 0.6711, 0.1873, 0.7024, 0.2415, 0.0205, 0.1944, 0.03938, 0.197, 0.0354, 0.2676, 0.01829, 0.2659, 0.9788, 0.2041, 0.9809, 0.2729, 0.9644, 0.2747, 0.9606, 0.2066, 0.9788, 0.2041, 0.9606, 0.2066, 0.9557, 0.1412, 0.9762, 0.1401, 0.0205, 0.1944, 0.02324, 0.1279, 0.04452, 0.1291, 0.03938, 0.197, 0.1204, 0.09233, 0.1268, 0.0751, 0.2214, 0.08849, 0.2117, 0.106, 0.1204, 0.09233, 0.2117, 0.106, 0.1922, 0.1507, 0.1078, 0.1377, 0.1204, 0.09233, 0.1078, 0.1377, 0.04452, 0.1291, 0.04987, 0.08683, 0.1204, 0.09233, 0.04987, 0.08683, 0.07111, 0.07983, 0.1268, 0.0751, 0.6343, 0.1657, 0.6509, 0.1552, 0.6711, 0.1873, 0.6516, 0.1923, 0.3781, 0.1546, 0.3601, 0.1821, 0.3399, 0.177, 0.3608, 0.1436, 0.6343, 0.1657, 0.6509, 0.1552, 0.662, 0.1437, 0.6509, 0.1552, 0.2986, 0.1252, 0.2767, 0.1652, 0.1922, 0.1507, 0.2117, 0.106, 0.2986, 0.1252, 0.2117, 0.106, 0.2214, 0.08849, 0.3082, 0.1103, 0.2986, 0.1252, 0.3082, 0.1103, 0.3494, 0.1317, 0.3608, 0.1436, 0.2986, 0.1252, 0.3608, 0.1436, 0.3399, 0.177, 0.2767, 0.1652, 0.7109, 0.1375, 0.7946, 0.1189, 0.8134, 0.162, 0.732, 0.1759, 0.7109, 0.1375, 0.732, 0.1759, 0.6711, 0.1873, 0.6509, 0.1552, 0.7109, 0.1375, 0.6509, 0.1552, 0.662, 0.1437, 0.7017, 0.1231, 0.7109, 0.1375, 0.7017, 0.1231, 0.7853, 0.1021, 0.7946, 0.1189, 0.8826, 0.1058, 0.9505, 0.1005, 0.9557, 0.1412, 0.8947, 0.1495, 0.8826, 0.1058, 0.8947, 0.1495, 0.8134, 0.162, 0.7946, 0.1189, 0.8826, 0.1058, 0.7946, 0.1189, 0.7853, 0.1021, 0.8764, 0.08917, 0.8826, 0.1058, 0.8764, 0.08917, 0.93, 0.09372, 0.9505, 0.1005, 0.02563, 0.09192, 0.04987, 0.08683, 0.04452, 0.1291, 0.02324, 0.1279, 0.9738, 0.1054, 0.9762, 0.1401, 0.9557, 0.1412, 0.9505, 0.1005, 0.9738, 0.1054, 0.9505, 0.1005, 0.93, 0.09372, 0.9505, 0.1005, 0.4349, 0.365, 0.4533, 0.3334, 0.4623, 0.3452, 0.4482, 0.3722, 0.4349, 0.365, 0.4482, 0.3722, 0.4468, 0.4097, 0.4321, 0.4094, 0.4349, 0.365, 0.4321, 0.4094, 0.4126, 0.4084, 0.4177, 0.3567, 0.4349, 0.365, 0.4177, 0.3567, 0.442, 0.3197, 0.4533, 0.3334, 0.906, 0.2141, 0.9606, 0.2066, 0.9644, 0.2747, 0.915, 0.2798, 0.906, 0.2141, 0.915, 0.2798, 0.8489, 0.2867, 0.8328, 0.2241, 0.906, 0.2141, 0.8328, 0.2241, 0.8134, 0.162, 0.8947, 0.1495, 0.906, 0.2141, 0.8947, 0.1495, 0.9557, 0.1412, 0.9606, 0.2066, 0.4999, 0.4282, 0.5194, 0.4312, 0.5162, 0.4458, 0.4996, 0.446, 0.4999, 0.4282, 0.4996, 0.446, 0.483, 0.4451, 0.4803, 0.4303, 0.4999, 0.4282, 0.4803, 0.4303, 0.4805, 0.4104, 0.5003, 0.4108, 0.4999, 0.4282, 0.5003, 0.4108, 0.5201, 0.4113, 0.5194, 0.4312, 0.2492, 0.2255, 0.3074, 0.2333, 0.2758, 0.2926, 0.2241, 0.2872, 0.2492, 0.2255, 0.2241, 0.2872, 0.1553, 0.2801, 0.1721, 0.2151, 0.2492, 0.2255, 0.1721, 0.2151, 0.1922, 0.1507, 0.2767, 0.1652, 0.2492, 0.2255, 0.2767, 0.1652, 0.3399, 0.177, 0.3074, 0.2333, 0.1859, 0.5748, 0.2271, 0.5734, 0.2308, 0.6817, 0.1896, 0.6844, 0.1859, 0.5748, 0.1896, 0.6844, 0.1346, 0.6862, 0.1309, 0.5757, 0.1859, 0.5748, 0.1309, 0.5757, 0.1297, 0.4631, 0.1854, 0.4633, 0.1859, 0.5748, 0.1854, 0.4633, 0.2272, 0.4632, 0.2271, 0.5734, 0.9254, 0.5705, 0.9651, 0.5692, 0.9615, 0.6735, 0.9218, 0.6761, 0.9254, 0.5705, 0.9218, 0.6761, 0.8689, 0.6779, 0.8724, 0.5714, 0.9254, 0.5705, 0.8724, 0.5714, 0.8736, 0.4629, 0.9273, 0.4623, 0.9254, 0.5705, 0.9273, 0.4623, 0.9676, 0.4617, 0.9651, 0.5692, 0.2097, 0.3315, 0.2577, 0.3352, 0.2463, 0.3694, 0.2005, 0.367, 0.2097, 0.3315, 0.2005, 0.367, 0.1395, 0.3637, 0.1456, 0.3265, 0.2097, 0.3315, 0.1456, 0.3265, 0.1553, 0.2801, 0.2241, 0.2872, 0.2097, 0.3315, 0.2241, 0.2872, 0.2758, 0.2926, 0.2577, 0.3352, 0.92, 0.3266, 0.9663, 0.323, 0.9671, 0.3616, 0.923, 0.364, 0.92, 0.3266, 0.923, 0.364, 0.8642, 0.3671, 0.8583, 0.3314, 0.92, 0.3266, 0.8583, 0.3314, 0.8489, 0.2867, 0.915, 0.2798, 0.92, 0.3266, 0.915, 0.2798, 0.9644, 0.2747, 0.9663, 0.323, 0.01751, 0.3166, 0.03352, 0.3179, 0.03269, 0.3579, 0.01744, 0.3571, 0.9817, 0.3218, 0.9817, 0.3608, 0.9671, 0.3616, 0.9663, 0.323, 0.9817, 0.3218, 0.9663, 0.323, 0.9644, 0.2747, 0.9809, 0.2729, 0.01751, 0.3166, 0.01829, 0.2659, 0.0354, 0.2676, 0.03352, 0.3179, 0.7349, 0.3409, 0.7503, 0.3397, 0.7613, 0.3727, 0.7466, 0.3735, 0.2737, 0.3364, 0.2615, 0.3703, 0.2463, 0.3694, 0.2577, 0.3352, 0.2737, 0.3364, 0.2577, 0.3352, 0.2758, 0.2926, 0.2931, 0.2944, 0.7349, 0.3409, 0.7162, 0.3004, 0.7328, 0.2987, 0.7503, 0.3397, 0.7966, 0.3361, 0.8583, 0.3314, 0.8642, 0.3671, 0.8054, 0.3703, 0.7966, 0.3361, 0.8054, 0.3703, 0.7613, 0.3727, 0.7503, 0.3397, 0.7966, 0.3361, 0.7503, 0.3397, 0.7328, 0.2987, 0.7826, 0.2935, 0.7966, 0.3361, 0.7826, 0.2935, 0.8489, 0.2867, 0.8583, 0.3314, 0.08156, 0.3216, 0.1456, 0.3265, 0.1395, 0.3637, 0.07846, 0.3604, 0.08156, 0.3216, 0.07846, 0.3604, 0.03269, 0.3579, 0.03352, 0.3179, 0.08156, 0.3216, 0.03352, 0.3179, 0.0354, 0.2676, 0.08673, 0.273, 0.08156, 0.3216, 0.08673, 0.273, 0.1553, 0.2801, 0.1456, 0.3265, 0.5677, 0.3679, 0.5686, 0.4124, 0.5539, 0.412, 0.5541, 0.3745, 0.5677, 0.3679, 0.5541, 0.3745, 0.5412, 0.347, 0.5507, 0.3355, 0.5677, 0.3679, 0.5507, 0.3355, 0.5626, 0.3223, 0.5852, 0.3604, 0.5677, 0.3679, 0.5852, 0.3604, 0.5881, 0.4122, 0.5686, 0.4124, 0.4985, 0.4929, 0.4547, 0.4819, 0.4628, 0.4715, 0.4988, 0.4803, 0.4985, 0.4929, 0.4988, 0.4803, 0.5352, 0.4731, 0.5428, 0.4838, 0.4985, 0.4929, 0.5428, 0.4838, 0.5537, 0.4961, 0.4982, 0.5086, 0.4985, 0.4929, 0.4982, 0.5086, 0.4432, 0.4937, 0.4547, 0.4819, 0.4358, 0.4532, 0.4321, 0.4094, 0.4468, 0.4097, 0.4487, 0.4466, 0.4358, 0.4532, 0.4487, 0.4466, 0.4628, 0.4715, 0.4547, 0.4819, 0.4358, 0.4532, 0.4547, 0.4819, 0.4432, 0.4937, 0.419, 0.4594, 0.4358, 0.4532, 0.419, 0.4594, 0.4126, 0.4084, 0.4321, 0.4094, 0.5023, 0.3224, 0.5507, 0.3355, 0.5412, 0.347, 0.502, 0.3366, 0.5023, 0.3224, 0.502, 0.3366, 0.4623, 0.3452, 0.4533, 0.3334, 0.5023, 0.3224, 0.4533, 0.3334, 0.442, 0.3197, 0.5026, 0.3049, 0.5023, 0.3224, 0.5026, 0.3049, 0.5626, 0.3223, 0.5507, 0.3355, 0.3927, 0.3436, 0.4249, 0.2995, 0.442, 0.3197, 0.4177, 0.3567, 0.3927, 0.3436, 0.4177, 0.3567, 0.4126, 0.4084, 0.3834, 0.4054, 0.3927, 0.3436, 0.3834, 0.4054, 0.2995, 0.398, 0.324, 0.3026, 0.3927, 0.3436, 0.324, 0.3026, 0.3803, 0.2406, 0.4249, 0.2995, 0.6061, 0.4717, 0.5718, 0.514, 0.5537, 0.4961, 0.5794, 0.4629, 0.6061, 0.4717, 0.5794, 0.4629, 0.5881, 0.4122, 0.6173, 0.4105, 0.6061, 0.4717, 0.6173, 0.4105, 0.7016, 0.4068, 0.6838, 0.5042, 0.6061, 0.4717, 0.6838, 0.5042, 0.6264, 0.5768, 0.5718, 0.514, 0.6108, 0.3484, 0.6173, 0.4105, 0.5881, 0.4122, 0.5852, 0.3604, 0.6108, 0.3484, 0.5852, 0.3604, 0.5626, 0.3223, 0.5806, 0.303, 0.6108, 0.3484, 0.5806, 0.303, 0.6277, 0.246, 0.6812, 0.3105, 0.6108, 0.3484, 0.6812, 0.3105, 0.7016, 0.4068, 0.6173, 0.4105, 0.4977, 0.5317, 0.4244, 0.5107, 0.4432, 0.4937, 0.4982, 0.5086, 0.4977, 0.5317, 0.4982, 0.5086, 0.5537, 0.4961, 0.5718, 0.514, 0.4977, 0.5317, 0.5718, 0.514, 0.6264, 0.5768, 0.4961, 0.6034, 0.4977, 0.5317, 0.4961, 0.6034, 0.3671, 0.5711, 0.4244, 0.5107, 0.392, 0.467, 0.3834, 0.4054, 0.4126, 0.4084, 0.419, 0.4594, 0.392, 0.467, 0.419, 0.4594, 0.4432, 0.4937, 0.4244, 0.5107, 0.392, 0.467, 0.4244, 0.5107, 0.3671, 0.5711, 0.313, 0.4961, 0.392, 0.467, 0.313, 0.4961, 0.2995, 0.398, 0.3834, 0.4054, 0.5032, 0.2799, 0.5806, 0.303, 0.5626, 0.3223, 0.5026, 0.3049, 0.5032, 0.2799, 0.5026, 0.3049, 0.442, 0.3197, 0.4249, 0.2995, 0.5032, 0.2799, 0.4249, 0.2995, 0.3803, 0.2406, 0.5049, 0.2012, 0.5032, 0.2799, 0.5049, 0.2012, 0.6277, 0.246, 0.5806, 0.303, 0.07536, 0.3991, 0.1333, 0.4008, 0.1297, 0.4631, 0.07395, 0.4624, 0.07536, 0.3991, 0.07395, 0.4624, 0.03216, 0.4618, 0.03186, 0.3979, 0.07536, 0.3991, 0.03186, 0.3979, 0.03269, 0.3579, 0.07846, 0.3604, 0.07536, 0.3991, 0.07846, 0.3604, 0.1395, 0.3637, 0.1333, 0.4008, 0.8142, 0.4045, 0.8701, 0.4029, 0.8736, 0.4629, 0.82, 0.4631, 0.8142, 0.4045, 0.82, 0.4631, 0.7797, 0.4631, 0.7723, 0.4057, 0.8142, 0.4045, 0.7723, 0.4057, 0.7613, 0.3727, 0.8054, 0.3703, 0.8142, 0.4045, 0.8054, 0.3703, 0.8642, 0.3671, 0.8701, 0.4029, 0.7584, 0.4061, 0.7723, 0.4057, 0.7797, 0.4631, 0.7663, 0.4631, 0.2493, 0.4041, 0.2411, 0.4632, 0.2272, 0.4632, 0.2348, 0.4037, 0.2493, 0.4041, 0.2348, 0.4037, 0.2463, 0.3694, 0.2615, 0.3703, 0.7584, 0.4061, 0.7466, 0.3735, 0.7613, 0.3727, 0.7723, 0.4057, 0.01736, 0.3975, 0.03186, 0.3979, 0.03216, 0.4618, 0.01823, 0.4616, 0.9818, 0.3997, 0.981, 0.4615, 0.9676, 0.4617, 0.9679, 0.4001, 0.9818, 0.3997, 0.9679, 0.4001, 0.9671, 0.3616, 0.9817, 0.3608, 0.01736, 0.3975, 0.01744, 0.3571, 0.03269, 0.3579, 0.03186, 0.3979, 0.926, 0.4013, 0.9679, 0.4001, 0.9676, 0.4617, 0.9273, 0.4623, 0.926, 0.4013, 0.9273, 0.4623, 0.8736, 0.4629, 0.8701, 0.4029, 0.926, 0.4013, 0.8701, 0.4029, 0.8642, 0.3671, 0.923, 0.364, 0.926, 0.4013, 0.923, 0.364, 0.9671, 0.3616, 0.9679, 0.4001, 0.1913, 0.4024, 0.2348, 0.4037, 0.2272, 0.4632, 0.1854, 0.4633, 0.1913, 0.4024, 0.1854, 0.4633, 0.1297, 0.4631, 0.1333, 0.4008, 0.1913, 0.4024, 0.1333, 0.4008, 0.1395, 0.3637, 0.2005, 0.367, 0.1913, 0.4024, 0.2005, 0.367, 0.2463, 0.3694, 0.2348, 0.4037, 0.5016, 0.3545, 0.5299, 0.3622, 0.5185, 0.3756, 0.5011, 0.3746, 0.5016, 0.3545, 0.5011, 0.3746, 0.4837, 0.3749, 0.4729, 0.361, 0.5016, 0.3545, 0.4729, 0.361, 0.4623, 0.3452, 0.502, 0.3366, 0.5016, 0.3545, 0.502, 0.3366, 0.5412, 0.347, 0.5299, 0.3622, 0.4631, 0.4377, 0.4626, 0.41, 0.4805, 0.4104, 0.4803, 0.4303, 0.4631, 0.4377, 0.4803, 0.4303, 0.483, 0.4451, 0.4726, 0.4576, 0.4631, 0.4377, 0.4726, 0.4576, 0.4628, 0.4715, 0.4487, 0.4466, 0.4631, 0.4377, 0.4487, 0.4466, 0.4468, 0.4097, 0.4626, 0.41, 0.4992, 0.4644, 0.4726, 0.4576, 0.483, 0.4451, 0.4996, 0.446, 0.4992, 0.4644, 0.4996, 0.446, 0.5162, 0.4458, 0.526, 0.4588, 0.4992, 0.4644, 0.526, 0.4588, 0.5352, 0.4731, 0.4988, 0.4803, 0.4992, 0.4644, 0.4988, 0.4803, 0.4628, 0.4715, 0.4726, 0.4576, 0.5389, 0.3835, 0.538, 0.4117, 0.5201, 0.4113, 0.5208, 0.3911, 0.5389, 0.3835, 0.5208, 0.3911, 0.5185, 0.3756, 0.5299, 0.3622, 0.5389, 0.3835, 0.5299, 0.3622, 0.5412, 0.347, 0.5541, 0.3745, 0.5389, 0.3835, 0.5541, 0.3745, 0.5539, 0.412, 0.538, 0.4117, 0.463, 0.3819, 0.4729, 0.361, 0.4837, 0.3749, 0.4807, 0.3902, 0.463, 0.3819, 0.4807, 0.3902, 0.4805, 0.4104, 0.4626, 0.41, 0.463, 0.3819, 0.4626, 0.41, 0.4468, 0.4097, 0.4482, 0.3722, 0.463, 0.3819, 0.4482, 0.3722, 0.4623, 0.3452, 0.4729, 0.361, 0.5364, 0.4393, 0.526, 0.4588, 0.5162, 0.4458, 0.5194, 0.4312, 0.5364, 0.4393, 0.5194, 0.4312, 0.5201, 0.4113, 0.538, 0.4117, 0.5364, 0.4393, 0.538, 0.4117, 0.5539, 0.412, 0.5504, 0.4488, 0.5364, 0.4393, 0.5504, 0.4488, 0.5352, 0.4731, 0.526, 0.4588])
me_cube_000.materials.append(mat_ironoxide)
me_cube_000.materials.append(mat_bareoak)
me_cube_000.use_remesh_preserve_volume = False
me_cube_000.use_remesh_preserve_attributes = False
me_cube_000.use_mirror_vertex_groups = False
me_cube_000.update()

# ---- objects
ob_lamp_001 = bpy.data.objects.new('Lamp.001', light_lamp_001)
ob_cube = bpy.data.objects.new('Cube', me_cube_001)
ob_lamp = bpy.data.objects.new('Lamp', light_lamp)
ob_camera = bpy.data.objects.new('Camera', cam_camera)
ob_cube_001 = bpy.data.objects.new('Cube.001', me_cube_000)

# ---- transforms, parenting, visibility, modifiers, constraints
ob_lamp_001.location = (4.076, -6.69, 2.178)
ob_lamp_001.rotation_euler = (1.872, -0.2616, 4.862)
ob_lamp_001.lock_rotations_4d = False
ob_lamp_001.empty_display_type = 'ARROWS'
ob_lamp_001.color = (0.0, 0.0, 0.0, 0.0)
ob_lamp_001.lineart.crease_threshold = 0.0
ob_cube.location = (0.0, 0.0, 0.0)
ob_cube.lineart.crease_threshold = 0.0
ob_lamp.location = (4.076, 1.005, 5.904)
ob_lamp.rotation_euler = (0.6503, 0.05522, 1.866)
ob_lamp.lock_rotations_4d = False
ob_lamp.empty_display_type = 'ARROWS'
ob_lamp.color = (0.0, 0.0, 0.0, 0.0)
ob_lamp.lineart.crease_threshold = 0.0
ob_camera.location = (7.481, -6.508, 5.344)
ob_camera.rotation_euler = (1.109, 0.01082, 0.8149)
ob_camera.lock_rotations_4d = False
ob_camera.empty_display_type = 'ARROWS'
ob_camera.color = (0.0, 0.0, 0.0, 0.0)
ob_camera.display_type = 'WIRE'
ob_camera.lineart.crease_threshold = 0.0
ob_cube_001.location = (0.0, 0.0, 0.0)
ob_cube_001.lineart.crease_threshold = 0.0

# ---- collection membership
col_collection_1.objects.link(ob_lamp_001)
col_collection_1.objects.link(ob_cube)
col_collection_1.objects.link(ob_lamp)
col_collection_1.objects.link(ob_camera)
col_collection_2.objects.link(ob_cube_001)

# ---- scene / render settings (as saved in the file)
scene.camera = ob_camera
scene.frame_start = 1; scene.frame_end = 250; scene.frame_set(1)
scene.render.engine = 'BLENDER_EEVEE_NEXT'
scene.render.dither_intensity = 0.0
scene.cycles.use_denoising = False
scene.cycles.samples = 10
scene.cycles.sampling_pattern = 'TABULATED_SOBOL'
scene.cycles.light_sampling_threshold = 0.0
scene.cycles.use_adaptive_sampling = False
scene.cycles.use_light_tree = False
scene.cycles.blur_glossy = 0.0
scene.cycles.pixel_filter_type = 'GAUSSIAN'
scene.cycles.sample_clamp_indirect = 0.0
scene.view_settings.view_transform = 'Standard'
bpy.context.view_layer.update()
